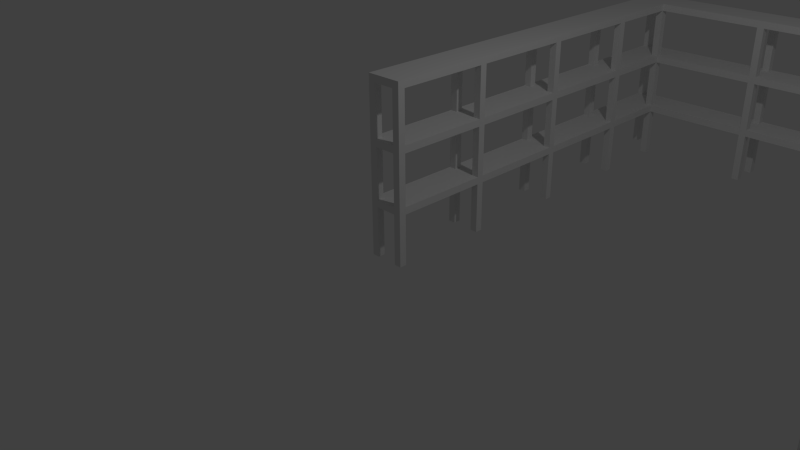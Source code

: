 # Source: Regal_Wand_Gross.blend  (saved by Blender 2.70.0; exported with 4.5.12 LTS)
import bpy
from mathutils import Matrix  # noqa: F401  (used for matrix-valued properties, if any)

bpy.ops.wm.read_factory_settings(use_empty=True)
scene = bpy.context.scene
scene.name = 'Scene'

# ---- collections
col_collection_1 = bpy.data.collections.new('Collection 1'); scene.collection.children.link(col_collection_1)

# ---- materials (node trees are filled in below, after node groups)
mat_material = bpy.data.materials.new('Material')
mat_material.alpha_threshold = 0.0
mat_material.use_transparent_shadow = False
mat_material.roughness = 0.5
mat_material.line_color = (0.0, 0.0, 0.0, 1.0)

# ---- material node trees

# ---- world
world_world = bpy.data.worlds.new('World'); scene.world = world_world
world_world.color = (0.05088, 0.05088, 0.05088)
world_world.use_sun_shadow = False
world_world.sun_shadow_jitter_overblur = 0.0
world_world.cycles.sampling_method = 'MANUAL'
world_world.cycles.sample_map_resolution = 256

# ---- cameras
cam_camera = bpy.data.cameras.new('Camera')
cam_camera.clip_end = 100.0
cam_camera.lens = 35.0
cam_camera.sensor_width = 32.0
cam_camera.sensor_height = 18.0
cam_camera.ortho_scale = 7.314
cam_camera.dof.focus_distance = 0.0
cam_camera.dof.aperture_fstop = 128.0

# ---- lights
light_lamp = bpy.data.lights.new('Lamp', 'POINT')
light_lamp.transmission_factor = 0.0
light_lamp.cutoff_distance = 30.0
light_lamp.energy = 100.0
light_lamp.shadow_buffer_clip_start = 1.001
light_lamp.shadow_soft_size = 0.1
light_lamp.shadow_maximum_resolution = 0.006
light_lamp.use_absolute_resolution = True
light_lamp.cycles.use_multiple_importance_sampling = False

# ---- meshes
me_regal_wand_gross = bpy.data.meshes.new('Regal_Wand_Gross')
me_regal_wand_gross.from_pydata([(0.1, 0.1, 0.0), (0.1, 0.0, 0.0), (-1.192e-07, 1.788e-07, 0.0), (3.576e-07, 0.1, 0.0), (0.1, 0.1, 0.7), (0.1, -5.96e-07, 0.7), (-3.576e-07, 3.576e-07, 0.7), (5.96e-08, 0.1, 0.7), (0.5, 0.1, 0.0), (0.5, 0.0, 0.0), (0.4, 1.788e-07, 0.0), (0.4, 0.1, 0.0), (0.5, 0.1, 0.7), (0.5, -5.96e-07, 0.7), (0.4, 3.576e-07, 0.7), (0.4, 0.1, 0.7), (0.5, 1.5, 0.0), (0.5, 1.4, 0.0), (0.4, 1.4, 0.0), (0.4, 1.5, 0.0), (0.5, 1.5, 0.7), (0.5, 1.4, 0.7), (0.4, 1.4, 0.7), (0.4, 1.5, 0.7), (0.1, 1.5, 0.0), (0.1, 1.4, 0.0), (-1.192e-07, 1.4, 0.0), (3.576e-07, 1.5, 0.0), (0.1, 1.5, 0.7), (0.1, 1.4, 0.7), (-3.576e-07, 1.4, 0.7), (5.96e-08, 1.5, 0.7), (0.1, 3.0, 0.0), (0.1, 2.9, 0.0), (-1.192e-07, 2.9, 0.0), (3.576e-07, 3.0, 0.0), (0.1, 3.0, 0.7), (0.1, 2.9, 0.7), (-3.576e-07, 2.9, 0.7), (0.5, 3.0, 0.0), (0.5, 2.9, 0.0), (0.4, 2.9, 0.0), (0.4, 3.0, 0.0), (0.5, 2.9, 0.7), (0.4, 2.9, 0.7), (0.1, 0.1, 0.8), (0.1, -5.96e-07, 0.8), (5.96e-08, 0.1, 0.8), (-3.576e-07, 3.576e-07, 0.8), (0.5, 0.1, 0.8), (0.5, -5.96e-07, 0.8), (0.4, 0.1, 0.8), (0.5, 1.4, 0.8), (0.4, 1.5, 0.8), (0.1, 1.4, 0.8), (5.96e-08, 1.5, 0.8), (-3.576e-07, 1.4, 0.8), (0.1, 2.9, 0.8), (0.5, 2.9, 0.8), (0.1, 0.1, 2.4), (0.1, -5.96e-07, 2.4), (5.96e-08, 0.1, 2.4), (-3.576e-07, 3.576e-07, 2.4), (0.5, 0.1, 2.4), (0.5, -5.96e-07, 2.4), (0.4, 0.1, 2.4), (0.4, 3.576e-07, 2.4), (0.5, 1.5, 2.4), (0.5, 1.4, 2.4), (0.4, 1.5, 2.4), (0.4, 1.4, 2.4), (0.1, 1.5, 2.4), (0.1, 1.4, 2.4), (5.96e-08, 1.5, 2.4), (-3.576e-07, 1.4, 2.4), (0.1, 3.0, 2.4), (0.1, 2.9, 2.4), (5.96e-08, 3.0, 2.4), (-3.576e-07, 2.9, 2.4), (0.5, 3.0, 2.4), (0.5, 2.9, 2.4), (0.4, 2.9, 2.4), (0.4, 2.9, 1.6), (0.5, 2.9, 1.6), (0.5, 3.0, 1.6), (-3.576e-07, 2.9, 1.6), (5.96e-08, 3.0, 1.6), (0.1, 2.9, 1.6), (-3.576e-07, 1.4, 1.6), (5.96e-08, 1.5, 1.6), (0.1, 1.4, 1.6), (0.1, 1.5, 1.6), (0.4, 1.4, 1.6), (0.4, 1.5, 1.6), (0.5, 1.4, 1.6), (0.4, 3.576e-07, 1.6), (0.4, 0.1, 1.6), (0.5, -5.96e-07, 1.6), (0.5, 0.1, 1.6), (-3.576e-07, 3.576e-07, 1.6), (5.96e-08, 0.1, 1.6), (0.1, -5.96e-07, 1.6), (0.1, 0.1, 1.6), (0.4, 3.0, 1.5), (0.4, 2.9, 1.5), (0.5, 2.9, 1.5), (0.5, 3.0, 1.5), (0.4, 2.9, 0.8), (0.5, 3.0, 0.8), (5.96e-08, 3.0, 1.5), (-3.576e-07, 2.9, 1.5), (0.1, 2.9, 1.5), (0.1, 3.0, 1.5), (-1.192e-07, 2.9, 0.8), (0.1, 3.0, 0.8), (5.96e-08, 1.5, 1.5), (-3.576e-07, 1.4, 1.5), (0.1, 1.4, 1.5), (0.1, 1.5, 1.5), (0.1, 1.5, 0.8), (0.4, 1.5, 1.5), (0.4, 1.4, 1.5), (0.5, 1.4, 1.5), (0.5, 1.5, 1.5), (0.4, 1.4, 0.8), (0.5, 1.5, 0.8), (0.4, 0.1, 1.5), (0.4, 3.576e-07, 1.5), (0.5, -5.96e-07, 1.5), (0.5, 0.1, 1.5), (0.4, 1.788e-07, 0.8), (5.96e-08, 0.1, 1.5), (-3.576e-07, 3.576e-07, 1.5), (0.1, -5.96e-07, 1.5), (0.1, 0.1, 1.5), (0.4, 3.0, 2.3), (0.4, 2.9, 2.3), (0.5, 2.9, 2.3), (-3.576e-07, 2.9, 2.3), (0.1, 2.9, 2.3), (0.1, 3.0, 2.3), (5.96e-08, 1.5, 2.3), (-3.576e-07, 1.4, 2.3), (0.1, 1.4, 2.3), (0.1, 1.5, 2.3), (0.4, 1.5, 2.3), (0.4, 1.4, 2.3), (0.5, 1.4, 2.3), (0.5, 1.5, 2.3), (0.5, 1.5, 1.6), (0.4, 0.1, 2.3), (0.4, 3.576e-07, 2.3), (0.5, -5.96e-07, 2.3), (0.5, 0.1, 2.3), (5.96e-08, 0.1, 2.3), (-3.576e-07, 3.576e-07, 2.3), (0.1, -5.96e-07, 2.3), (0.1, 0.1, 2.3), (0.5, 3.0, 0.7), (0.4, 3.0, 0.7), (5.96e-08, 3.0, 0.7), (0.1, 4.5, 0.0), (0.1, 4.4, 0.0), (-1.192e-07, 4.4, 0.0), (3.576e-07, 4.5, 0.0), (0.1, 4.5, 0.7), (0.1, 4.4, 0.7), (-3.576e-07, 4.4, 0.7), (5.96e-08, 4.5, 0.7), (0.5, 4.5, 0.0), (0.5, 4.4, 0.0), (0.4, 4.4, 0.0), (0.4, 4.5, 0.0), (0.5, 4.5, 0.7), (0.5, 4.4, 0.7), (0.4, 4.4, 0.7), (0.4, 4.5, 0.7), (0.4, 3.0, 0.8), (5.96e-08, 3.0, 0.8), (0.1, 4.4, 0.8), (5.96e-08, 4.5, 0.8), (0.5, 4.4, 0.8), (0.4, 4.5, 0.8), (0.4, 3.0, 2.4), (0.1, 4.5, 2.4), (0.1, 4.4, 2.4), (5.96e-08, 4.5, 2.4), (-3.576e-07, 4.4, 2.4), (0.5, 4.5, 2.4), (0.5, 4.4, 2.4), (0.4, 4.5, 2.4), (0.4, 4.4, 2.4), (0.4, 4.4, 1.6), (0.4, 4.5, 1.6), (0.5, 4.4, 1.6), (0.5, 4.5, 1.6), (-3.576e-07, 4.4, 1.6), (5.96e-08, 4.5, 1.6), (0.1, 4.4, 1.6), (0.1, 3.0, 1.6), (0.4, 3.0, 1.6), (0.4, 4.5, 1.5), (0.4, 4.4, 1.5), (0.5, 4.4, 1.5), (0.5, 4.5, 1.5), (0.4, 4.4, 0.8), (0.5, 4.5, 0.8), (5.96e-08, 4.5, 1.5), (-3.576e-07, 4.4, 1.5), (0.1, 4.4, 1.5), (0.1, 4.5, 1.5), (-1.192e-07, 4.4, 0.8), (0.1, 4.5, 0.8), (0.4, 4.5, 2.3), (0.4, 4.4, 2.3), (0.5, 4.4, 2.3), (0.5, 4.5, 2.3), (5.96e-08, 4.5, 2.3), (-3.576e-07, 4.4, 2.3), (0.1, 4.4, 2.3), (0.1, 4.5, 2.3), (0.1, 4.5, 1.6), (5.96e-08, 3.0, 2.3), (0.5, 3.0, 2.3), (2.1, 5.5, 2.3), (2.1, 5.6, 2.3), (4.0, 5.5, 2.3), (4.0, 5.6, 2.3), (4.1, 5.6, 2.3), (4.1, 5.9, 2.3), (4.0, 5.9, 2.3), (4.0, 6.0, 2.3), (4.1, 6.0, 2.3), (2.1, 5.9, 1.5), (2.1, 6.0, 1.5), (2.1, 5.6, 1.5), (4.1, 5.5, 0.8), (4.0, 5.6, 0.8), (4.1, 5.5, 1.5), (4.0, 5.5, 1.5), (4.0, 5.6, 1.5), (4.1, 5.6, 1.5), (4.1, 5.9, 0.8), (0.1, 5.9, 0.0), (-5.96e-08, 5.9, 0.0), (-5.96e-08, 6.0, 0.0), (0.1, 6.0, 0.0), (0.1, 5.9, 0.7), (-5.96e-08, 5.9, 0.7), (-5.96e-08, 6.0, 0.7), (0.1, 6.0, 0.7), (0.5, 5.5, 0.0), (0.4, 5.5, 0.0), (0.4, 5.6, 0.0), (0.5, 5.6, 0.0), (0.5, 5.5, 0.7), (0.4, 5.5, 0.7), (0.4, 5.6, 0.7), (0.5, 5.6, 0.7), (2.1, 5.5, 0.0), (2.0, 5.5, 0.0), (2.0, 5.6, 0.0), (2.1, 5.6, 0.0), (2.1, 5.5, 0.7), (2.0, 5.5, 0.7), (2.0, 5.6, 0.7), (2.1, 5.6, 0.7), (2.1, 5.9, 0.0), (2.0, 5.9, 0.0), (2.0, 6.0, 0.0), (2.1, 6.0, 0.0), (2.1, 5.9, 0.7), (2.0, 5.9, 0.7), (2.0, 6.0, 0.7), (4.1, 5.9, 1.5), (4.0, 5.9, 1.5), (4.0, 6.0, 1.5), (4.1, 6.0, 1.5), (2.1, 6.0, 1.6), (4.0, 5.5, 1.6), (4.1, 5.6, 1.6), (4.0, 5.6, 1.6), (4.1, 5.9, 1.6), (4.0, 5.9, 1.6), (0.1, 5.9, 0.8), (-5.96e-08, 5.9, 0.8), (0.1, 6.0, 0.8), (-5.96e-08, 6.0, 0.8), (0.5, 5.5, 0.8), (0.4, 5.5, 0.8), (0.5, 5.6, 0.8), (2.0, 5.5, 0.8), (2.1, 5.6, 0.8), (2.0, 5.9, 0.8), (2.0, 6.0, 0.8), (4.1, 6.0, 1.6), (4.0, 6.0, 1.6), (0.1, 5.9, 2.4), (-5.96e-08, 5.9, 2.4), (0.1, 6.0, 2.4), (-5.96e-08, 6.0, 2.4), (0.5, 5.5, 2.4), (0.4, 5.5, 2.4), (0.5, 5.6, 2.4), (0.4, 5.6, 2.4), (2.1, 5.5, 2.4), (2.0, 5.5, 2.4), (2.0, 5.6, 2.4), (2.0, 5.9, 2.4), (2.1, 6.0, 2.4), (2.0, 6.0, 2.4), (4.0, 6.0, 2.4), (4.0, 5.9, 2.4), (4.0, 5.6, 2.4), (4.1, 5.6, 2.4), (4.0, 5.5, 2.4), (4.1, 5.5, 2.4), (2.1, 5.6, 2.4), (2.1, 5.9, 2.4), (4.0, 6.0, 0.8), (2.0, 6.0, 1.6), (2.0, 5.9, 1.6), (2.1, 5.9, 1.6), (2.0, 5.6, 1.6), (2.1, 5.6, 1.6), (2.0, 5.5, 1.6), (0.4, 5.6, 1.6), (0.5, 5.6, 1.6), (0.4, 5.5, 1.6), (0.5, 5.5, 1.6), (-5.96e-08, 6.0, 1.6), (0.1, 6.0, 1.6), (-5.96e-08, 5.9, 1.6), (0.1, 5.9, 1.6), (4.1, 6.0, 0.8), (4.0, 5.9, 0.8), (4.1, 5.6, 0.8), (4.0, 5.5, 0.8), (2.1, 5.5, 0.8), (2.1, 6.0, 0.8), (2.1, 5.9, 0.8), (4.0, 6.0, 0.7), (4.0, 5.9, 0.7), (2.0, 6.0, 1.5), (2.0, 5.9, 1.5), (2.0, 5.6, 1.5), (2.0, 5.5, 1.5), (2.1, 5.5, 1.5), (2.0, 5.6, 0.8), (0.5, 5.6, 1.5), (0.4, 5.6, 1.5), (0.4, 5.5, 1.5), (0.5, 5.5, 1.5), (0.4, 5.6, 0.8), (0.1, 6.0, 1.5), (-5.96e-08, 6.0, 1.5), (-5.96e-08, 5.9, 1.5), (0.1, 5.9, 1.5), (4.1, 6.0, 0.0), (4.0, 6.0, 0.0), (4.0, 5.9, 0.0), (4.1, 5.9, 0.0), (4.0, 5.6, 0.7), (2.1, 6.0, 2.3), (2.0, 6.0, 2.3), (2.0, 5.9, 2.3), (2.1, 5.9, 2.3), (2.0, 5.6, 2.3), (2.0, 5.5, 2.3), (2.1, 5.5, 1.6), (0.5, 5.6, 2.3), (0.4, 5.6, 2.3), (0.4, 5.5, 2.3), (0.5, 5.5, 2.3), (0.1, 6.0, 2.3), (-5.96e-08, 6.0, 2.3), (-5.96e-08, 5.9, 2.3), (0.1, 5.9, 2.3), (4.0, 5.5, 0.7), (4.1, 5.6, 0.0), (4.0, 5.6, 0.0), (4.0, 5.5, 0.0), (4.1, 5.5, 0.0), (2.1, 6.0, 0.7), (5.9, 1.5, 0.7), (5.9, 1.4, 0.7), (6.0, 1.4, 0.7), (6.0, 1.5, 0.7), (5.9, 1.5, 0.0), (5.9, 1.4, 0.0), (6.0, 1.4, 0.0), (6.0, 1.5, 0.0), (5.9, 0.1, 0.7), (5.9, 3.576e-07, 0.7), (6.0, -5.96e-07, 0.7), (6.0, 0.1, 0.7), (5.9, 0.1, 0.0), (5.9, 1.788e-07, 0.0), (6.0, 0.0, 0.0), (6.0, 0.1, 0.0), (5.5, 0.1, 0.7), (5.5, 3.576e-07, 0.7), (5.6, -5.96e-07, 0.7), (5.6, 0.1, 0.7), (5.5, 0.1, 0.0), (5.5, 1.788e-07, 0.0), (5.6, 0.0, 0.0), (5.6, 0.1, 0.0), (5.6, 1.5, 0.0), (5.6, 1.4, 0.0), (5.5, 1.4, 0.0), (5.5, 1.5, 0.0), (5.6, 1.5, 0.7), (5.6, 1.4, 0.7), (5.5, 1.4, 0.7), (5.5, 1.5, 0.7), (5.6, 3.0, 0.0), (5.6, 2.9, 0.0), (5.5, 2.9, 0.0), (5.5, 3.0, 0.0), (5.6, 3.0, 0.7), (5.6, 2.9, 0.7), (5.5, 2.9, 0.7), (6.0, 3.0, 0.0), (6.0, 2.9, 0.0), (5.9, 2.9, 0.0), (5.9, 3.0, 0.0), (6.0, 2.9, 0.7), (5.9, 2.9, 0.7), (5.6, 0.1, 0.8), (5.6, -5.96e-07, 0.8), (5.5, 0.1, 0.8), (5.5, 3.576e-07, 0.8), (6.0, 0.1, 0.8), (6.0, -5.96e-07, 0.8), (5.9, 0.1, 0.8), (6.0, 1.4, 0.8), (5.9, 1.5, 0.8), (5.6, 1.4, 0.8), (5.5, 1.5, 0.8), (5.5, 1.4, 0.8), (5.6, 2.9, 0.8), (6.0, 2.9, 0.8), (5.6, 0.1, 2.4), (5.6, -5.96e-07, 2.4), (5.5, 0.1, 2.4), (5.5, 3.576e-07, 2.4), (6.0, 0.1, 2.4), (6.0, -5.96e-07, 2.4), (5.9, 0.1, 2.4), (5.9, 3.576e-07, 2.4), (6.0, 1.5, 2.4), (6.0, 1.4, 2.4), (5.9, 1.5, 2.4), (5.9, 1.4, 2.4), (5.6, 1.5, 2.4), (5.6, 1.4, 2.4), (5.5, 1.5, 2.4), (5.5, 1.4, 2.4), (5.6, 3.0, 2.4), (5.6, 2.9, 2.4), (5.5, 3.0, 2.4), (5.5, 2.9, 2.4), (6.0, 3.0, 2.4), (6.0, 2.9, 2.4), (5.9, 2.9, 2.4), (5.9, 2.9, 1.6), (6.0, 2.9, 1.6), (6.0, 3.0, 1.6), (5.5, 2.9, 1.6), (5.5, 3.0, 1.6), (5.6, 2.9, 1.6), (5.5, 1.4, 1.6), (5.5, 1.5, 1.6), (5.6, 1.4, 1.6), (5.6, 1.5, 1.6), (5.9, 1.4, 1.6), (5.9, 1.5, 1.6), (6.0, 1.4, 1.6), (5.9, 3.576e-07, 1.6), (5.9, 0.1, 1.6), (6.0, -5.96e-07, 1.6), (6.0, 0.1, 1.6), (5.5, 3.576e-07, 1.6), (5.5, 0.1, 1.6), (5.6, -5.96e-07, 1.6), (5.6, 0.1, 1.6), (5.9, 3.0, 1.5), (5.9, 2.9, 1.5), (6.0, 2.9, 1.5), (6.0, 3.0, 1.5), (5.9, 2.9, 0.8), (6.0, 3.0, 0.8), (5.5, 3.0, 1.5), (5.5, 2.9, 1.5), (5.6, 2.9, 1.5), (5.6, 3.0, 1.5), (5.5, 2.9, 0.8), (5.6, 3.0, 0.8), (5.5, 1.5, 1.5), (5.5, 1.4, 1.5), (5.6, 1.4, 1.5), (5.6, 1.5, 1.5), (5.6, 1.5, 0.8), (5.9, 1.5, 1.5), (5.9, 1.4, 1.5), (6.0, 1.4, 1.5), (6.0, 1.5, 1.5), (5.9, 1.4, 0.8), (6.0, 1.5, 0.8), (5.9, 0.1, 1.5), (5.9, 3.576e-07, 1.5), (6.0, -5.96e-07, 1.5), (6.0, 0.1, 1.5), (5.9, 1.788e-07, 0.8), (5.5, 0.1, 1.5), (5.5, 3.576e-07, 1.5), (5.6, -5.96e-07, 1.5), (5.6, 0.1, 1.5), (5.9, 3.0, 2.3), (5.9, 2.9, 2.3), (6.0, 2.9, 2.3), (5.5, 2.9, 2.3), (5.6, 2.9, 2.3), (5.6, 3.0, 2.3), (5.5, 1.5, 2.3), (5.5, 1.4, 2.3), (5.6, 1.4, 2.3), (5.6, 1.5, 2.3), (5.9, 1.5, 2.3), (5.9, 1.4, 2.3), (6.0, 1.4, 2.3), (6.0, 1.5, 2.3), (6.0, 1.5, 1.6), (5.9, 0.1, 2.3), (5.9, 3.576e-07, 2.3), (6.0, -5.96e-07, 2.3), (6.0, 0.1, 2.3), (5.5, 0.1, 2.3), (5.5, 3.576e-07, 2.3), (5.6, -5.96e-07, 2.3), (5.6, 0.1, 2.3), (6.0, 3.0, 0.7), (5.9, 3.0, 0.7), (5.5, 3.0, 0.7), (5.6, 4.5, 0.0), (5.6, 4.4, 0.0), (5.5, 4.4, 0.0), (5.5, 4.5, 0.0), (5.6, 4.5, 0.7), (5.6, 4.4, 0.7), (5.5, 4.4, 0.7), (5.5, 4.5, 0.7), (6.0, 4.5, 0.0), (6.0, 4.4, 0.0), (5.9, 4.4, 0.0), (5.9, 4.5, 0.0), (6.0, 4.5, 0.7), (6.0, 4.4, 0.7), (5.9, 4.4, 0.7), (5.9, 4.5, 0.7), (5.9, 3.0, 0.8), (5.5, 3.0, 0.8), (5.6, 4.4, 0.8), (5.5, 4.5, 0.8), (6.0, 4.4, 0.8), (5.9, 4.5, 0.8), (5.9, 3.0, 2.4), (5.6, 4.5, 2.4), (5.6, 4.4, 2.4), (5.5, 4.5, 2.4), (5.5, 4.4, 2.4), (6.0, 4.5, 2.4), (6.0, 4.4, 2.4), (5.9, 4.5, 2.4), (5.9, 4.4, 2.4), (5.9, 4.4, 1.6), (5.9, 4.5, 1.6), (6.0, 4.4, 1.6), (6.0, 4.5, 1.6), (5.5, 4.4, 1.6), (5.5, 4.5, 1.6), (5.6, 4.4, 1.6), (5.6, 3.0, 1.6), (5.9, 3.0, 1.6), (5.9, 4.5, 1.5), (5.9, 4.4, 1.5), (6.0, 4.4, 1.5), (6.0, 4.5, 1.5), (5.9, 4.4, 0.8), (6.0, 4.5, 0.8), (5.5, 4.5, 1.5), (5.5, 4.4, 1.5), (5.6, 4.4, 1.5), (5.6, 4.5, 1.5), (5.5, 4.4, 0.8), (5.6, 4.5, 0.8), (5.9, 4.5, 2.3), (5.9, 4.4, 2.3), (6.0, 4.4, 2.3), (6.0, 4.5, 2.3), (5.5, 4.5, 2.3), (5.5, 4.4, 2.3), (5.6, 4.4, 2.3), (5.6, 4.5, 2.3), (5.6, 4.5, 1.6), (5.5, 3.0, 2.3), (6.0, 3.0, 2.3), (4.1, 5.5, 0.7), (4.1, 5.6, 0.7), (4.1, 5.9, 0.7), (4.1, 6.0, 0.7), (6.0, 5.9, 0.0), (5.9, 5.9, 0.0), (5.9, 6.0, 0.0), (6.0, 6.0, 0.0), (6.0, 5.9, 0.7), (5.9, 5.9, 0.7), (5.9, 6.0, 0.7), (5.6, 5.5, 0.0), (5.5, 5.5, 0.0), (5.5, 5.6, 0.0), (5.6, 5.6, 0.0), (5.5, 5.5, 0.7), (5.5, 5.6, 0.7), (5.9, 5.9, 0.8), (5.5, 5.5, 0.8), (4.1, 5.9, 2.4), (4.1, 6.0, 2.4), (6.0, 5.9, 2.4), (5.9, 5.9, 2.4), (6.0, 6.0, 2.4), (5.9, 6.0, 2.4), (5.6, 5.5, 2.4), (5.5, 5.5, 2.4), (5.5, 5.6, 2.4), (5.5, 5.6, 1.6), (5.5, 5.5, 1.6), (5.6, 5.5, 1.6), (5.9, 6.0, 1.6), (6.0, 6.0, 1.6), (5.9, 5.9, 1.6), (5.6, 5.6, 1.5), (5.5, 5.6, 1.5), (5.5, 5.5, 1.5), (5.6, 5.5, 1.5), (5.5, 5.6, 0.8), (5.6, 5.5, 0.8), (6.0, 6.0, 1.5), (5.9, 6.0, 1.5), (5.9, 5.9, 1.5), (6.0, 5.9, 1.5), (5.9, 6.0, 0.8), (6.0, 5.9, 0.8), (5.6, 5.6, 2.3), (5.5, 5.6, 2.3), (5.5, 5.5, 2.3), (5.9, 6.0, 2.3), (5.9, 5.9, 2.3), (6.0, 5.9, 2.3), (4.1, 5.5, 2.3), (4.1, 5.5, 1.6), (5.6, 5.5, 0.7), (5.6, 5.6, 0.7), (6.0, 6.0, 0.7), (5.6, 5.6, 0.8), (6.0, 6.0, 0.8), (5.6, 5.6, 2.4), (6.0, 5.9, 1.6), (5.6, 5.6, 1.6), (6.0, 6.0, 2.3), (5.6, 5.5, 2.3)], [], [(0, 1, 2, 3), (4, 15, 14, 5), (0, 4, 5, 1), (1, 5, 6, 2), (2, 6, 7, 3), (4, 0, 3, 7), (8, 9, 10, 11), (47, 45, 54, 56), (8, 12, 13, 9), (9, 13, 14, 10), (10, 14, 15, 11), (12, 8, 11, 15), (16, 17, 18, 19), (7, 47, 56, 30), (16, 20, 21, 17), (17, 21, 22, 18), (18, 22, 23, 19), (20, 16, 19, 23), (24, 25, 26, 27), (7, 6, 48, 47), (24, 28, 29, 25), (25, 29, 30, 26), (26, 30, 31, 27), (28, 24, 27, 31), (32, 33, 34, 35), (32, 36, 37, 33), (33, 37, 38, 34), (39, 40, 41, 42), (7, 30, 29, 4), (40, 43, 44, 41), (75, 77, 78, 76), (154, 142, 143, 157), (13, 12, 49, 50), (31, 38, 37, 28), (52, 49, 12, 21), (15, 22, 21, 12), (31, 30, 56, 55), (6, 5, 46, 48), (158, 39, 42, 159), (152, 153, 63, 64), (73, 71, 76, 78), (66, 60, 156, 151), (65, 63, 68, 70), (78, 138, 141, 73), (151, 152, 64, 66), (141, 138, 139, 144), (68, 63, 153, 147), (150, 146, 147, 153), (41, 44, 159, 42), (147, 148, 67, 68), (141, 142, 74, 73), (155, 156, 60, 62), (145, 136, 137, 148), (137, 80, 67, 148), (69, 67, 80, 81), (139, 136, 145, 144), (146, 143, 144, 145), (143, 146, 150, 157), (59, 60, 66, 65), (72, 59, 65, 70), (70, 69, 71, 72), (76, 71, 69, 81), (87, 91, 93, 82), (92, 93, 91, 90), (90, 102, 96, 92), (102, 101, 95, 96), (117, 121, 126, 134), (121, 117, 118, 120), (111, 104, 120, 118), (120, 104, 105, 123), (132, 133, 101, 99), (115, 116, 88, 89), (39, 158, 43, 40), (105, 106, 84, 83), (126, 121, 122, 129), (94, 98, 129, 122), (115, 110, 111, 118), (127, 128, 97, 95), (109, 110, 85, 86), (85, 110, 115, 89), (96, 98, 94, 92), (95, 101, 133, 127), (89, 91, 87, 85), (128, 129, 98, 97), (131, 116, 117, 134), (55, 119, 57, 113), (112, 103, 104, 111), (36, 32, 35, 160), (131, 132, 99, 100), (131, 100, 88, 116), (100, 102, 90, 88), (87, 139, 138, 85), (134, 126, 127, 133), (23, 44, 43, 20), (37, 44, 23, 28), (22, 29, 28, 23), (29, 22, 15, 4), (140, 135, 136, 139), (154, 155, 62, 61), (70, 68, 67, 69), (154, 61, 74, 142), (74, 72, 71, 73), (61, 59, 72, 74), (66, 64, 63, 65), (157, 150, 151, 156), (62, 60, 59, 61), (130, 46, 5, 14), (51, 49, 52, 124), (113, 38, 31, 55), (14, 13, 50, 130), (34, 38, 160, 35), (21, 20, 125, 52), (83, 137, 136, 82), (93, 149, 83, 82), (105, 83, 149, 123), (122, 123, 149, 94), (36, 159, 44, 37), (58, 105, 104, 107), (108, 106, 105, 58), (57, 111, 110, 113), (114, 112, 111, 57), (118, 119, 55, 115), (56, 116, 115, 55), (54, 117, 116, 56), (119, 118, 117, 54), (123, 125, 53, 120), (124, 121, 120, 53), (52, 122, 121, 124), (125, 123, 122, 52), (129, 49, 51, 126), (130, 127, 126, 51), (50, 128, 127, 130), (49, 129, 128, 50), (134, 45, 47, 131), (48, 132, 131, 47), (46, 133, 132, 48), (45, 134, 133, 46), (43, 58, 125, 20), (53, 125, 58, 107), (45, 46, 130, 51), (54, 45, 51, 124), (124, 53, 119, 54), (57, 119, 53, 107), (144, 91, 89, 141), (88, 142, 141, 89), (90, 143, 142, 88), (91, 144, 143, 90), (148, 149, 93, 145), (92, 146, 145, 93), (94, 147, 146, 92), (149, 148, 147, 94), (153, 98, 96, 150), (95, 151, 150, 96), (97, 152, 151, 95), (98, 153, 152, 97), (157, 102, 100, 154), (99, 155, 154, 100), (101, 156, 155, 99), (102, 157, 156, 101), (161, 162, 163, 164), (165, 176, 175, 166), (161, 165, 166, 162), (162, 166, 167, 163), (163, 167, 168, 164), (165, 161, 164, 168), (169, 170, 171, 172), (169, 173, 174, 170), (170, 174, 175, 171), (171, 175, 176, 172), (173, 169, 172, 176), (184, 186, 187, 185), (210, 357, 351, 201), (217, 218, 187, 186), (215, 216, 188, 189), (184, 185, 191, 190), (207, 356, 357, 210), (350, 351, 357), (198, 199, 200, 192), (217, 376, 377, 220), (203, 204, 195, 194), (207, 208, 196, 197), (210, 201, 202, 209), (298, 376, 217, 186), (220, 221, 197, 217), (196, 218, 217, 197), (198, 219, 218, 196), (221, 220, 219, 198), (159, 175, 174, 158), (220, 213, 214, 219), (188, 190, 191, 189), (211, 167, 160, 178), (168, 167, 211, 180), (174, 173, 206, 181), (212, 179, 205, 182), (298, 186, 184, 297), (372, 371, 326, 328), (195, 216, 215, 194), (194, 215, 214, 192), (192, 214, 213, 193), (216, 195, 193, 213), (351, 350, 353, 289), (221, 198, 192, 193), (257, 253, 252, 256), (204, 206, 182, 201), (205, 202, 201, 182), (181, 203, 202, 205), (206, 204, 203, 181), (210, 212, 180, 207), (211, 208, 207, 180), (179, 209, 208, 211), (212, 210, 209, 179), (222, 138, 78, 77), (137, 223, 79, 80), (75, 76, 81, 183), (140, 199, 86, 222), (85, 138, 222, 86), (199, 140, 139, 87), (79, 183, 81, 80), (160, 38, 113, 178), (43, 158, 108, 58), (114, 57, 107, 177), (84, 223, 137, 83), (82, 136, 135, 200), (223, 84, 200, 135), (199, 87, 82, 200), (106, 108, 177, 103), (107, 104, 103, 177), (112, 114, 178, 109), (113, 110, 109, 178), (160, 167, 166, 36), (77, 75, 185, 187), (187, 218, 222, 77), (222, 218, 219, 140), (135, 214, 215, 223), (215, 189, 79, 223), (183, 79, 189, 191), (219, 214, 135, 140), (185, 75, 183, 191), (209, 202, 103, 112), (103, 202, 203, 106), (109, 208, 209, 112), (196, 208, 109, 86), (86, 199, 198, 196), (178, 114, 179, 211), (166, 175, 159, 36), (200, 84, 194, 192), (203, 194, 84, 106), (174, 181, 108, 158), (177, 108, 181, 205), (179, 114, 177, 205), (625, 242, 336, 646), (336, 236, 626, 646), (623, 626, 236, 608), (644, 637, 661, 238), (280, 661, 637, 636), (652, 618, 611, 334), (334, 242, 625, 652), (295, 282, 641, 639), (639, 649, 277, 295), (277, 649, 650, 274), (241, 643, 644, 238), (650, 643, 241, 274), (641, 282, 280, 636), (630, 627, 314, 635), (658, 655, 228, 229), (314, 316, 634, 635), (656, 634, 316, 660), (228, 655, 656, 660), (232, 657, 658, 229), (632, 657, 232, 628), (382, 608, 378, 381), (380, 362, 609, 379), (608, 382, 379, 609), (361, 610, 342, 360), (359, 341, 611, 358), (610, 361, 358, 611), (383, 341, 342, 271), (363, 231, 230, 366), (337, 338, 263, 378), (266, 362, 378, 263), (611, 341, 319, 334), (317, 305, 315, 313), (315, 305, 224, 226), (226, 660, 316, 315), (232, 231, 311, 628), (230, 227, 225, 366), (313, 314, 627, 312), (283, 322, 324, 281), (235, 240, 239, 347), (279, 369, 347, 239), (324, 369, 279, 281), (278, 322, 283, 296), (362, 342, 610, 609), (342, 362, 266, 271), (369, 224, 368, 325), (323, 367, 225, 324), (224, 369, 324, 225), (320, 364, 363, 278), (366, 322, 278, 363), (348, 292, 340, 293), (363, 309, 311, 231), (311, 312, 627, 628), (338, 347, 346, 291), (348, 345, 235, 292), (347, 338, 292, 235), (243, 244, 245, 246), (184, 190, 302, 297), (243, 247, 248, 244), (244, 248, 249, 245), (245, 249, 250, 246), (247, 243, 246, 250), (251, 252, 253, 254), (286, 284, 293, 294), (251, 255, 256, 252), (349, 350, 357), (253, 257, 258, 254), (255, 251, 254, 258), (259, 260, 261, 262), (250, 286, 294, 273), (259, 263, 264, 260), (260, 264, 265, 261), (261, 265, 266, 262), (263, 259, 262, 266), (267, 268, 269, 270), (250, 249, 287, 286), (267, 271, 272, 268), (268, 272, 273, 269), (340, 233, 344, 293), (294, 343, 234, 339), (233, 340, 339, 234), (309, 318, 312, 311), (250, 273, 272, 247), (292, 338, 337, 237), (378, 608, 236, 337), (374, 364, 365, 377), (201, 351, 352, 204), (239, 238, 661, 279), (291, 288, 255, 264), (258, 265, 264, 255), (249, 248, 285, 287), (264, 263, 338, 291), (188, 216, 373, 301), (310, 308, 318, 309), (326, 333, 328), (303, 301, 306, 307), (307, 306, 305, 317), (176, 256, 255, 173), (335, 340, 292, 237), (306, 301, 373, 368), (370, 367, 368, 373), (660, 661, 280, 228), (363, 364, 310, 309), (375, 376, 298, 300), (661, 660, 226, 279), (234, 343, 320, 278), (345, 344, 233, 235), (307, 317, 318, 308), (365, 367, 370, 377), (213, 372, 373, 216), (308, 297, 303, 307), (367, 365, 366, 225), (368, 224, 305, 306), (323, 324, 322, 321), (321, 333, 327, 323), (297, 302, 304), (344, 345, 349, 357), (383, 273, 294, 339), (271, 267, 270, 383), (355, 356, 332, 330), (269, 273, 383, 270), (349, 345, 346, 352), (325, 329, 352, 346), (279, 226, 227, 281), (221, 193, 328, 333), (281, 227, 228, 280), (327, 329, 325, 323), (197, 221, 333, 332), (282, 229, 230, 283), (327, 333, 326), (354, 343, 344, 357), (283, 230, 231, 296), (296, 231, 232, 295), (229, 282, 295, 232), (354, 355, 330, 331), (354, 331, 320, 343), (331, 333, 321, 320), (237, 336, 242, 335), (190, 188, 301, 302), (236, 238, 239, 337), (265, 272, 271, 266), (272, 265, 258, 247), (337, 239, 240, 237), (374, 375, 300, 299), (374, 299, 310, 364), (299, 297, 308, 310), (304, 302, 301, 303), (370, 371, 377), (300, 298, 297, 299), (193, 195, 329, 328), (290, 288, 291, 348), (237, 240, 241, 336), (303, 297, 304), (238, 236, 336, 241), (242, 274, 275, 335), (335, 275, 276, 319), (319, 276, 277, 334), (346, 347, 369, 325), (274, 242, 334, 277), (293, 344, 343, 294), (291, 346, 345, 348), (352, 288, 290, 349), (353, 350, 349, 290), (220, 377, 372, 213), (288, 352, 351, 289), (357, 284, 286, 354), (287, 355, 354, 286), (285, 356, 355, 287), (284, 357, 356, 285), (371, 372, 377), (293, 284, 290, 348), (313, 315, 316, 314), (321, 365, 364, 320), (322, 366, 365, 321), (325, 368, 367, 323), (373, 329, 327, 370), (326, 371, 370, 327), (207, 197, 332, 356), (329, 373, 372, 328), (377, 333, 331, 374), (330, 375, 374, 331), (332, 376, 375, 330), (333, 377, 376, 332), (234, 278, 296, 276), (234, 276, 275, 233), (277, 276, 296, 295), (240, 275, 274, 241), (275, 240, 235, 233), (281, 280, 282, 283), (312, 318, 317, 313), (227, 230, 229, 228), (225, 227, 226, 224), (195, 204, 352, 329), (206, 173, 255, 288), (182, 206, 288, 289), (290, 284, 353), (353, 284, 289), (180, 212, 284, 285), (212, 182, 289, 284), (258, 257, 247), (257, 256, 247), (165, 247, 256, 176), (168, 248, 247, 165), (168, 180, 285, 248), (360, 342, 341, 359), (361, 360, 359, 358), (381, 378, 362, 380), (383, 339, 319, 341), (382, 381, 380, 379), (339, 340, 335, 319), (534, 530, 531, 537), (452, 447, 537, 531), (525, 522, 523, 528), (535, 536, 448, 450), (462, 522, 525, 457), (449, 447, 452, 454), (450, 444, 540, 535), (457, 455, 460, 462), (536, 537, 447, 448), (542, 423, 426, 543), (401, 402, 430, 432), (415, 414, 440, 439), (392, 385, 386, 395), (436, 433, 395, 386), (415, 422, 421, 412), (394, 395, 433, 434), (538, 526, 527, 541), (459, 461, 462, 460), (424, 427, 428, 425), (400, 414, 413, 403), (423, 424, 425, 426), (417, 421, 422, 418), (416, 420, 421, 417), (416, 417, 418, 419), (412, 408, 411, 415), (410, 414, 415, 411), (409, 413, 414, 410), (408, 412, 413, 409), (400, 401, 432, 431), (408, 409, 410, 411), (387, 391, 388, 384), (389, 385, 384, 388), (390, 386, 385, 389), (391, 387, 386, 390), (400, 431, 440, 414), (391, 390, 389, 388), (395, 399, 396, 392), (397, 393, 392, 396), (398, 394, 393, 397), (399, 395, 394, 398), (431, 429, 438, 440), (399, 398, 397, 396), (403, 407, 404, 400), (405, 401, 400, 404), (406, 402, 401, 405), (407, 403, 402, 406), (403, 392, 393, 402), (407, 406, 405, 404), (425, 428, 543, 426), (531, 532, 451, 452), (525, 526, 458, 457), (539, 540, 444, 446), (529, 520, 521, 532), (521, 464, 451, 532), (453, 451, 464, 465), (523, 520, 529, 528), (530, 527, 528, 529), (527, 530, 534, 541), (443, 444, 450, 449), (456, 443, 449, 454), (454, 453, 455, 456), (460, 455, 453, 465), (471, 475, 477, 466), (476, 477, 475, 474), (474, 486, 480, 476), (486, 485, 479, 480), (501, 505, 510, 518), (505, 501, 502, 504), (495, 488, 504, 502), (504, 488, 489, 507), (516, 517, 485, 483), (499, 500, 472, 473), (423, 542, 427, 424), (489, 490, 468, 467), (510, 505, 506, 513), (478, 482, 513, 506), (499, 494, 495, 502), (511, 512, 481, 479), (493, 494, 469, 470), (469, 494, 499, 473), (480, 482, 478, 476), (479, 485, 517, 511), (473, 475, 471, 469), (512, 513, 482, 481), (515, 500, 501, 518), (439, 503, 441, 497), (496, 487, 488, 495), (420, 416, 419, 544), (515, 516, 483, 484), (515, 484, 472, 500), (484, 486, 474, 472), (471, 523, 522, 469), (518, 510, 511, 517), (384, 428, 427, 387), (421, 428, 384, 412), (385, 413, 412, 384), (413, 385, 392, 403), (524, 519, 520, 523), (538, 539, 446, 445), (454, 452, 451, 453), (538, 445, 458, 526), (458, 456, 455, 457), (445, 443, 456, 458), (450, 448, 447, 449), (541, 534, 535, 540), (446, 444, 443, 445), (514, 430, 402, 393), (435, 433, 436, 508), (497, 422, 415, 439), (393, 394, 434, 514), (418, 422, 544, 419), (386, 387, 509, 436), (467, 521, 520, 466), (477, 533, 467, 466), (489, 467, 533, 507), (506, 507, 533, 478), (420, 543, 428, 421), (442, 489, 488, 491), (492, 490, 489, 442), (441, 495, 494, 497), (498, 496, 495, 441), (502, 503, 439, 499), (440, 500, 499, 439), (438, 501, 500, 440), (503, 502, 501, 438), (507, 509, 437, 504), (508, 505, 504, 437), (436, 506, 505, 508), (509, 507, 506, 436), (513, 433, 435, 510), (514, 511, 510, 435), (434, 512, 511, 514), (433, 513, 512, 434), (518, 429, 431, 515), (432, 516, 515, 431), (430, 517, 516, 432), (429, 518, 517, 430), (427, 442, 509, 387), (437, 509, 442, 491), (429, 430, 514, 435), (438, 429, 435, 508), (508, 437, 503, 438), (441, 503, 437, 491), (528, 475, 473, 525), (472, 526, 525, 473), (474, 527, 526, 472), (475, 528, 527, 474), (532, 533, 477, 529), (476, 530, 529, 477), (478, 531, 530, 476), (533, 532, 531, 478), (537, 482, 480, 534), (479, 535, 534, 480), (481, 536, 535, 479), (482, 537, 536, 481), (541, 486, 484, 538), (483, 539, 538, 484), (485, 540, 539, 483), (486, 541, 540, 485), (545, 546, 547, 548), (549, 560, 559, 550), (545, 549, 550, 546), (546, 550, 551, 547), (547, 551, 552, 548), (549, 545, 548, 552), (553, 554, 555, 556), (553, 557, 558, 554), (554, 558, 559, 555), (555, 559, 560, 556), (557, 553, 556, 560), (568, 570, 571, 569), (665, 647, 625), (601, 602, 571, 570), (599, 600, 572, 573), (568, 569, 575, 574), (566, 590, 653, 625), (616, 653, 590, 557), (582, 583, 584, 576), (617, 560, 549, 662), (587, 588, 579, 578), (591, 592, 580, 581), (594, 585, 586, 593), (663, 617, 662), (604, 605, 581, 601), (580, 602, 601, 581), (582, 603, 602, 580), (605, 604, 603, 582), (543, 559, 558, 542), (604, 597, 598, 603), (572, 574, 575, 573), (595, 551, 544, 562), (552, 551, 595, 564), (558, 557, 590, 565), (596, 563, 589, 566), (560, 617, 616, 557), (647, 626, 564, 596), (579, 600, 599, 578), (578, 599, 598, 576), (576, 598, 597, 577), (600, 579, 577, 597), (564, 626, 623, 552), (605, 582, 576, 577), (552, 623, 662, 549), (588, 590, 566, 585), (589, 586, 585, 566), (565, 587, 586, 589), (590, 588, 587, 565), (594, 596, 564, 591), (595, 592, 591, 564), (563, 593, 592, 595), (596, 594, 593, 563), (606, 522, 462, 461), (521, 607, 463, 464), (459, 460, 465, 567), (524, 583, 470, 606), (469, 522, 606, 470), (583, 524, 523, 471), (463, 567, 465, 464), (544, 422, 497, 562), (427, 542, 492, 442), (498, 441, 491, 561), (468, 607, 521, 467), (466, 520, 519, 584), (607, 468, 584, 519), (583, 471, 466, 584), (490, 492, 561, 487), (491, 488, 487, 561), (496, 498, 562, 493), (497, 494, 493, 562), (544, 551, 550, 420), (461, 459, 569, 571), (571, 602, 606, 461), (606, 602, 603, 524), (519, 598, 599, 607), (599, 573, 463, 607), (567, 463, 573, 575), (603, 598, 519, 524), (569, 459, 567, 575), (593, 586, 487, 496), (487, 586, 587, 490), (493, 592, 593, 496), (580, 592, 493, 470), (470, 583, 582, 580), (562, 498, 563, 595), (550, 559, 543, 420), (584, 468, 578, 576), (587, 578, 468, 490), (558, 565, 492, 542), (561, 492, 565, 589), (563, 498, 561, 589), (612, 613, 614, 615), (612, 616, 617, 613), (613, 617, 618, 614), (619, 620, 621, 622), (620, 623, 624, 621), (629, 631, 632, 630), (611, 618, 617, 610), (662, 619, 622, 663), (628, 627, 630, 632), (621, 624, 663, 622), (619, 662, 623, 620), (579, 588, 651, 668), (648, 649, 639, 640), (665, 625, 646), (616, 612, 615, 664), (641, 658, 657, 639), (609, 624, 623, 608), (617, 624, 609, 610), (663, 624, 617), (614, 618, 664, 615), (637, 656, 655, 636), (643, 650, 642), (626, 644, 643, 646), (647, 645, 644, 626), (625, 650, 649, 652), (653, 651, 650, 625), (670, 657, 632, 631), (585, 650, 651, 588), (636, 669, 641), (585, 594, 645, 650), (659, 668, 640, 670), (639, 657, 670, 640), (668, 659, 658, 641), (633, 667, 635, 634), (664, 618, 652, 666), (591, 644, 645, 594), (655, 658, 654), (642, 650, 645), (638, 671, 656, 637), (636, 655, 654, 669), (671, 638, 669, 654), (667, 633, 630), (635, 667, 630), (645, 647, 665, 642), (646, 643, 642, 665), (651, 653, 666, 648), (652, 649, 648, 666), (631, 629, 659, 670), (671, 654, 658), (638, 641, 669), (640, 668, 651, 648), (647, 596, 566, 625), (653, 616, 664, 666), (577, 579, 668, 641), (605, 577, 641, 638), (581, 605, 638, 637), (581, 637, 644, 591), (601, 656, 671, 604), (570, 634, 656, 601), (570, 568, 633, 634), (604, 671, 658, 597), (574, 630, 633, 568), (597, 658, 659, 600), (572, 600, 659, 629), (574, 572, 629, 630)])
_uv = me_regal_wand_gross.uv_layers.new(name='UVMap')
_uv.uv.foreach_set('vector', [0.1719, 0.7969, 0.1771, 0.7969, 0.1771, 0.8021, 0.1719, 0.8021, 0.3073, 0.6198, 0.3073, 0.6042, 0.3125, 0.6042, 0.3125, 0.6198, 0.1042, 0.8021, 0.1042, 0.8385, 0.09896, 0.8385, 0.09896, 0.8021, 0.2917, 0.75, 0.2917, 0.7865, 0.2865, 0.7865, 0.2865, 0.75, 0.75, 0.3125, 0.7865, 0.3125, 0.7865, 0.3177, 0.75, 0.3177, 0.005209, 0.7969, 0.04167, 0.7969, 0.04167, 0.8021, 0.005209, 0.8021, 0.8594, 0.01042, 0.8646, 0.01042, 0.8646, 0.01563, 0.8594, 0.01563, 0.3125, 0.6302, 0.3177, 0.6302, 0.3177, 0.6979, 0.3125, 0.6979, 0.005208, 0.625, 0.005208, 0.6615, 0.0, 0.6615, 2.705e-08, 0.625, 0.3125, 0.75, 0.3125, 0.7865, 0.3073, 0.7865, 0.3073, 0.75, 0.07813, 0.8073, 0.04167, 0.8073, 0.04167, 0.8021, 0.07813, 0.8021, 0.1927, 0.8073, 0.1562, 0.8073, 0.1562, 0.8021, 0.1927, 0.8021, 0.1667, 0.7917, 0.1719, 0.7917, 0.1719, 0.7969, 0.1667, 0.7969, 0.7865, 0.3177, 0.7917, 0.3177, 0.7917, 0.3854, 0.7865, 0.3854, 0.07812, 0.625, 0.07812, 0.6615, 0.07292, 0.6615, 0.07292, 0.625, 0.09375, 0.8021, 0.09375, 0.8385, 0.08854, 0.8385, 0.08854, 0.8021, 0.2812, 0.7813, 0.2448, 0.7813, 0.2448, 0.776, 0.2812, 0.776, 0.2604, 0.8177, 0.2604, 0.7813, 0.2656, 0.7813, 0.2656, 0.8177, 0.1823, 0.7917, 0.1875, 0.7917, 0.1875, 0.7969, 0.1823, 0.7969, 0.7865, 0.3177, 0.7865, 0.3125, 0.7917, 0.3125, 0.7917, 0.3177, 0.1562, 0.8021, 0.1562, 0.8385, 0.151, 0.8385, 0.151, 0.8021, 0.1562, 0.8125, 0.1927, 0.8125, 0.1927, 0.8177, 0.1562, 0.8177, 0.75, 0.3854, 0.7865, 0.3854, 0.7865, 0.3906, 0.75, 0.3906, 0.1979, 0.7552, 0.1979, 0.7917, 0.1927, 0.7917, 0.1927, 0.7552, 0.1615, 0.7917, 0.1667, 0.7917, 0.1667, 0.7969, 0.1615, 0.7969, 0.2292, 0.8073, 0.2292, 0.8438, 0.224, 0.8438, 0.224, 0.8073, 0.1094, 0.8021, 0.1094, 0.8385, 0.1042, 0.8385, 0.1042, 0.8021, 0.1771, 0.7917, 0.1771, 0.7969, 0.1719, 0.7969, 0.1719, 0.7917, 0.3073, 0.625, 0.2396, 0.625, 0.2396, 0.6198, 0.3073, 0.6198, 0.2031, 0.8438, 0.2031, 0.8073, 0.2083, 0.8073, 0.2083, 0.8438, 0.3177, 0.1562, 0.3125, 0.1562, 0.3125, 0.151, 0.3177, 0.151, 0.3073, 0.3125, 0.2396, 0.3125, 0.2396, 0.3073, 0.3073, 0.3073, 0.0, 0.6615, 0.005208, 0.6615, 0.005208, 0.6667, 5.705e-10, 0.6667, 0.2344, 0.625, 0.1615, 0.625, 0.1615, 0.6198, 0.2344, 0.6198, 0.07292, 0.6667, 0.005208, 0.6667, 0.005208, 0.6615, 0.07292, 0.6615, 0.3073, 0.6042, 0.2396, 0.6042, 0.2396, 0.599, 0.3073, 0.599, 0.7865, 0.3906, 0.7865, 0.3854, 0.7917, 0.3854, 0.7917, 0.3906, 0.2865, 0.7865, 0.2917, 0.7865, 0.2917, 0.7917, 0.2865, 0.7917, 0.75, 0.01042, 0.7865, 0.01042, 0.7865, 0.01563, 0.75, 0.01563, 9.128e-09, 0.7448, 0.005208, 0.7448, 0.005208, 0.75, 9.698e-09, 0.75, 0.3125, 0.07813, 0.3177, 0.07812, 0.3177, 0.151, 0.3125, 0.151, 0.3073, 0.875, 0.2917, 0.875, 0.2917, 0.8698, 0.3073, 0.8698, 0.3333, 0.005208, 0.3385, 0.005208, 0.3385, 0.07292, 0.3333, 0.07292, 0.875, 0.4635, 0.8698, 0.4635, 0.8698, 0.3906, 0.875, 0.3906, 0.3073, 0.8698, 0.3125, 0.8698, 0.3125, 0.875, 0.3073, 0.875, 0.2344, 0.3125, 0.1615, 0.3125, 0.1615, 0.3073, 0.2344, 0.3073, 0.07292, 0.75, 0.005208, 0.75, 0.005208, 0.7448, 0.07292, 0.7448, 0.3073, 0.2917, 0.2396, 0.2917, 0.2396, 0.2865, 0.3073, 0.2865, 0.7865, 0.005208, 0.75, 0.005208, 0.75, 2.484e-08, 0.7865, 0.0, 0.07292, 0.7448, 0.07812, 0.7448, 0.07812, 0.75, 0.07292, 0.75, 0.8698, 0.3906, 0.8698, 0.3854, 0.875, 0.3854, 0.875, 0.3906, 0.2865, 0.8698, 0.2917, 0.8698, 0.2917, 0.875, 0.2865, 0.875, 0.2344, 0.2917, 0.1615, 0.2917, 0.1615, 0.2865, 0.2344, 0.2865, 0.151, 0.7448, 0.151, 0.75, 0.07812, 0.75, 0.07812, 0.7448, 0.3333, 0.07813, 0.3385, 0.07812, 0.3385, 0.151, 0.3333, 0.151, 0.1615, 0.3073, 0.1615, 0.2917, 0.2344, 0.2917, 0.2344, 0.3073, 0.2396, 0.2917, 0.2396, 0.3073, 0.2344, 0.3073, 0.2344, 0.2917, 0.2396, 0.3073, 0.2396, 0.2917, 0.3073, 0.2917, 0.3073, 0.3073, 0.3177, 0.005208, 0.3177, 0.0, 0.3333, 4.967e-08, 0.3333, 0.005208, 0.3177, 0.07292, 0.3177, 0.005208, 0.3333, 0.005208, 0.3333, 0.07292, 0.3333, 0.07292, 0.3333, 0.07813, 0.3177, 0.07812, 0.3177, 0.07292, 0.3177, 0.151, 0.3177, 0.07812, 0.3333, 0.07813, 0.3333, 0.151, 0.6302, 0.776, 0.6302, 0.7031, 0.6458, 0.7031, 0.6458, 0.776, 0.6458, 0.6979, 0.6458, 0.7031, 0.6302, 0.7031, 0.6302, 0.6979, 0.6302, 0.6979, 0.6302, 0.6302, 0.6458, 0.6302, 0.6458, 0.6979, 0.6302, 0.6302, 0.6302, 0.625, 0.6458, 0.625, 0.6458, 0.6302, 0.5521, 0.6198, 0.5521, 0.6042, 0.6198, 0.6042, 0.6198, 0.6198, 0.5521, 0.6042, 0.5521, 0.6198, 0.5469, 0.6198, 0.5469, 0.6042, 0.474, 0.6198, 0.474, 0.6042, 0.5469, 0.6042, 0.5469, 0.6198, 0.5469, 0.6042, 0.474, 0.6042, 0.474, 0.599, 0.5469, 0.599, 0.2865, 0.8281, 0.2917, 0.8281, 0.2917, 0.8333, 0.2865, 0.8333, 0.8281, 0.3906, 0.8281, 0.3854, 0.8333, 0.3854, 0.8333, 0.3906, 0.1562, 0.625, 0.1562, 0.6615, 0.151, 0.6615, 0.151, 0.625, 0.151, 0.7031, 0.1562, 0.7031, 0.1562, 0.7083, 0.151, 0.7083, 0.6198, 0.6042, 0.5521, 0.6042, 0.5521, 0.599, 0.6198, 0.599, 0.07292, 0.7083, 0.005208, 0.7083, 0.005208, 0.7031, 0.07292, 0.7031, 0.5469, 0.625, 0.474, 0.625, 0.474, 0.6198, 0.5469, 0.6198, 0.3073, 0.8281, 0.3125, 0.8281, 0.3125, 0.8333, 0.3073, 0.8333, 0.8281, 0.4687, 0.8281, 0.4635, 0.8333, 0.4635, 0.8333, 0.4687, 0.8333, 0.4635, 0.8281, 0.4635, 0.8281, 0.3906, 0.8333, 0.3906, 0.6458, 0.6302, 0.651, 0.6302, 0.651, 0.6979, 0.6458, 0.6979, 0.3073, 0.8333, 0.2917, 0.8333, 0.2917, 0.8281, 0.3073, 0.8281, 0.625, 0.7031, 0.6302, 0.7031, 0.6302, 0.776, 0.625, 0.776, 4.564e-09, 0.7031, 0.005208, 0.7031, 0.005208, 0.7083, 5.134e-09, 0.7083, 0.6198, 0.625, 0.5521, 0.625, 0.5521, 0.6198, 0.6198, 0.6198, 0.3125, 0.7031, 0.3177, 0.7031, 0.3177, 0.776, 0.3125, 0.776, 0.4688, 0.6198, 0.4688, 0.6042, 0.474, 0.6042, 0.474, 0.6198, 0.2396, 0.7917, 0.2396, 0.8281, 0.2344, 0.8281, 0.2344, 0.7917, 0.8281, 0.3177, 0.8281, 0.3125, 0.8333, 0.3125, 0.8333, 0.3177, 0.8281, 0.3177, 0.8333, 0.3177, 0.8333, 0.3854, 0.8281, 0.3854, 0.625, 0.6302, 0.6302, 0.6302, 0.6302, 0.6979, 0.625, 0.6979, 0.8906, 0.02604, 0.8906, 0.0625, 0.8854, 0.0625, 0.8854, 0.02604, 0.6198, 0.6198, 0.6198, 0.6042, 0.625, 0.6042, 0.625, 0.6198, 0.2344, 0.6042, 0.1615, 0.6042, 0.1615, 0.599, 0.2344, 0.599, 0.1615, 0.6198, 0.1615, 0.6042, 0.2344, 0.6042, 0.2344, 0.6198, 0.2396, 0.6042, 0.2396, 0.6198, 0.2344, 0.6198, 0.2344, 0.6042, 0.2396, 0.6198, 0.2396, 0.6042, 0.3073, 0.6042, 0.3073, 0.6198, 0.1563, 0.3073, 0.1563, 0.2917, 0.1615, 0.2917, 0.1615, 0.3073, 0.8698, 0.3177, 0.8698, 0.3125, 0.875, 0.3125, 0.875, 0.3177, 0.3333, 0.07292, 0.3385, 0.07292, 0.3385, 0.07812, 0.3333, 0.07813, 0.8698, 0.3177, 0.875, 0.3177, 0.875, 0.3854, 0.8698, 0.3854, 0.3125, 0.07292, 0.3177, 0.07292, 0.3177, 0.07812, 0.3125, 0.07813, 0.3125, 0.005208, 0.3177, 0.005208, 0.3177, 0.07292, 0.3125, 0.07292, 0.3333, 4.967e-08, 0.3385, 0.0, 0.3385, 0.005208, 0.3333, 0.005208, 0.3073, 0.3073, 0.3073, 0.2917, 0.3125, 0.2917, 0.3125, 0.3073, 0.3125, 4.967e-08, 0.3177, 0.0, 0.3177, 0.005208, 0.3125, 0.005208, 0.3073, 0.7917, 0.2917, 0.7917, 0.2917, 0.7865, 0.3073, 0.7865, 0.3333, 0.6302, 0.3385, 0.6302, 0.3385, 0.6979, 0.3333, 0.6979, 0.7917, 0.4635, 0.7865, 0.4635, 0.7865, 0.3906, 0.7917, 0.3906, 0.3073, 0.7865, 0.3125, 0.7865, 0.3125, 0.7917, 0.3073, 0.7917, 0.75, 0.4635, 0.7865, 0.4635, 0.7865, 0.4687, 0.75, 0.4687, 0.07292, 0.6615, 0.07812, 0.6615, 0.07812, 0.6667, 0.07292, 0.6667, 0.8854, 0.276, 0.8854, 0.3125, 0.8802, 0.3125, 0.8802, 0.276, 0.6458, 0.7031, 0.651, 0.7031, 0.651, 0.776, 0.6458, 0.776, 0.151, 0.7031, 0.151, 0.7083, 0.07812, 0.7083, 0.07812, 0.7031, 0.07292, 0.7031, 0.07812, 0.7031, 0.07812, 0.7083, 0.07292, 0.7083, 0.1563, 0.6198, 0.1563, 0.6042, 0.1615, 0.6042, 0.1615, 0.6198, 0.8906, 0.1719, 0.8906, 0.2083, 0.8854, 0.2083, 0.8854, 0.1719, 0.1562, 0.6667, 0.1562, 0.7031, 0.151, 0.7031, 0.151, 0.6667, 0.8854, 0.02604, 0.8854, 0.0625, 0.8802, 0.0625, 0.8802, 0.02604, 0.005209, 0.7917, 0.04167, 0.7917, 0.04167, 0.7969, 0.005209, 0.7969, 0.2812, 0.8229, 0.2812, 0.7865, 0.2865, 0.7865, 0.2865, 0.8229, 0.7917, 0.3854, 0.8281, 0.3854, 0.8281, 0.3906, 0.7917, 0.3906, 0.8854, 0.3281, 0.8854, 0.3646, 0.8802, 0.3646, 0.8802, 0.3281, 0.01042, 0.7865, 0.01042, 0.75, 0.01563, 0.75, 0.01563, 0.7865, 0.1823, 0.7552, 0.1823, 0.7917, 0.1771, 0.7917, 0.1771, 0.7552, 0.8802, 0.09896, 0.8802, 0.1354, 0.875, 0.1354, 0.875, 0.09896, 0.8802, 0.1354, 0.8802, 0.09896, 0.8854, 0.09896, 0.8854, 0.1354, 0.07812, 0.6667, 0.07812, 0.7031, 0.07292, 0.7031, 0.07292, 0.6667, 0.1667, 0.75, 0.2031, 0.75, 0.2031, 0.7552, 0.1667, 0.7552, 0.2448, 0.8542, 0.2812, 0.8542, 0.2812, 0.8594, 0.2448, 0.8594, 0.3125, 0.7917, 0.3125, 0.8281, 0.3073, 0.8281, 0.3073, 0.7917, 0.005208, 0.6667, 0.005208, 0.7031, 4.564e-09, 0.7031, 5.705e-10, 0.6667, 0.09375, 0.75, 0.1302, 0.75, 0.1302, 0.7552, 0.09375, 0.7552, 0.7917, 0.3125, 0.8281, 0.3125, 0.8281, 0.3177, 0.7917, 0.3177, 0.2917, 0.7917, 0.2917, 0.8281, 0.2865, 0.8281, 0.2865, 0.7917, 0.01563, 0.8021, 0.01563, 0.8385, 0.01042, 0.8385, 0.01042, 0.8021, 0.151, 0.6615, 0.151, 0.6667, 0.07812, 0.6667, 0.07812, 0.6615, 0.3333, 0.7031, 0.3385, 0.7031, 0.3385, 0.776, 0.3333, 0.776, 0.3177, 0.6302, 0.3177, 0.625, 0.3333, 0.625, 0.3333, 0.6302, 0.3177, 0.6979, 0.3177, 0.6302, 0.3333, 0.6302, 0.3333, 0.6979, 0.3333, 0.6979, 0.3333, 0.7031, 0.3177, 0.7031, 0.3177, 0.6979, 0.3177, 0.776, 0.3177, 0.7031, 0.3333, 0.7031, 0.3333, 0.776, 0.02604, 0.75, 0.0625, 0.75, 0.0625, 0.7552, 0.02604, 0.7552, 0.8333, 0.3854, 0.8698, 0.3854, 0.8698, 0.3906, 0.8333, 0.3906, 0.8906, 0.3281, 0.8906, 0.3646, 0.8854, 0.3646, 0.8854, 0.3281, 0.03646, 0.8021, 0.03646, 0.8385, 0.03125, 0.8385, 0.03125, 0.8021, 0.1406, 0.7656, 0.1406, 0.8021, 0.1354, 0.8021, 0.1354, 0.7656, 0.8854, 0.2396, 0.8854, 0.276, 0.8802, 0.276, 0.8802, 0.2396, 0.8906, 0.276, 0.8906, 0.3125, 0.8854, 0.3125, 0.8854, 0.276, 0.07812, 0.7083, 0.07812, 0.7448, 0.07292, 0.7448, 0.07292, 0.7083, 0.125, 0.8021, 0.125, 0.7656, 0.1302, 0.7656, 0.1302, 0.8021, 0.1562, 0.8542, 0.1927, 0.8542, 0.1927, 0.8594, 0.1562, 0.8594, 0.3125, 0.8333, 0.3125, 0.8698, 0.3073, 0.8698, 0.3073, 0.8333, 0.005208, 0.7083, 0.005208, 0.7448, 9.128e-09, 0.7448, 5.134e-09, 0.7083, 0.2448, 0.7552, 0.2812, 0.7552, 0.2812, 0.7604, 0.2448, 0.7604, 0.8333, 0.3125, 0.8698, 0.3125, 0.8698, 0.3177, 0.8333, 0.3177, 0.2917, 0.8333, 0.2917, 0.8698, 0.2865, 0.8698, 0.2865, 0.8333, 0.224, 0.8073, 0.224, 0.8438, 0.2187, 0.8438, 0.2187, 0.8073, 0.1823, 0.7969, 0.1875, 0.7969, 0.1875, 0.8021, 0.1823, 0.8021, 0.07813, 0.6198, 0.07813, 0.6042, 0.08333, 0.6042, 0.08333, 0.6198, 0.8802, 0.02604, 0.8802, 0.0625, 0.875, 0.0625, 0.875, 0.02604, 0.08854, 0.8021, 0.08854, 0.8385, 0.08333, 0.8385, 0.08333, 0.8021, 0.75, 0.5417, 0.7865, 0.5417, 0.7865, 0.5469, 0.75, 0.5469, 0.75, 0.02083, 0.7865, 0.02083, 0.7865, 0.02604, 0.75, 0.02604, 0.1823, 0.7969, 0.1823, 0.8021, 0.1771, 0.8021, 0.1771, 0.7969, 0.2344, 0.625, 0.2344, 0.6615, 0.2292, 0.6615, 0.2292, 0.625, 0.1979, 0.8073, 0.1979, 0.8438, 0.1927, 0.8438, 0.1927, 0.8073, 0.7865, 0.01042, 0.75, 0.01042, 0.75, 0.005208, 0.7865, 0.005208, 0.2448, 0.7708, 0.2812, 0.7708, 0.2812, 0.776, 0.2448, 0.776, 0.3177, 0.2344, 0.3125, 0.2344, 0.3125, 0.2292, 0.3177, 0.2292, 0.3906, 0.6198, 0.3177, 0.6198, 0.3385, 0.6042, 0.3906, 0.6042, 0.8698, 0.5469, 0.8698, 0.5417, 0.875, 0.5417, 0.875, 0.5469, 0.2292, 0.7448, 0.2344, 0.7448, 0.2344, 0.75, 0.2292, 0.75, 0.3177, 0.2344, 0.3177, 0.2292, 0.3333, 0.2292, 0.3333, 0.2344, 0.3906, 0.625, 0.3177, 0.625, 0.3177, 0.6198, 0.3906, 0.6198, 0.3333, 0.6042, 0.3385, 0.6042, 0.3177, 0.6198, 0.6302, 0.8542, 0.6302, 0.7812, 0.6458, 0.7812, 0.6458, 0.8542, 0.07813, 0.3125, 0.005208, 0.3125, 0.005208, 0.3073, 0.07813, 0.3073, 0.2292, 0.7031, 0.2344, 0.7031, 0.2344, 0.7083, 0.2292, 0.7083, 0.8281, 0.5469, 0.8281, 0.5417, 0.8333, 0.5417, 0.8333, 0.5469, 0.3906, 0.6198, 0.3906, 0.6042, 0.3958, 0.6042, 0.3958, 0.6198, 0.875, 0.6198, 0.8698, 0.6198, 0.8698, 0.5469, 0.875, 0.5469, 0.1198, 0.7552, 0.1198, 0.7917, 0.1146, 0.7917, 0.1146, 0.7552, 0.8333, 0.5417, 0.8698, 0.5417, 0.8698, 0.5469, 0.8333, 0.5469, 0.8906, 0.0625, 0.8906, 0.09896, 0.8854, 0.09896, 0.8854, 0.0625, 0.03646, 0.7552, 0.03646, 0.7917, 0.03125, 0.7917, 0.03125, 0.7552, 0.1563, 0.6042, 0.08333, 0.6042, 0.08333, 0.599, 0.1563, 0.599, 0.07813, 0.3073, 0.07813, 0.2917, 0.08333, 0.2917, 0.08333, 0.3073, 0.3385, 0.2344, 0.3333, 0.2344, 0.3333, 0.2292, 0.3385, 0.2292, 0.7917, 0.5417, 0.7865, 0.5417, 0.7865, 0.4687, 0.7917, 0.4687, 0.7865, 0.5469, 0.7865, 0.5417, 0.7917, 0.5417, 0.7917, 0.5469, 0.2292, 0.6615, 0.2344, 0.6615, 0.2344, 0.6667, 0.2292, 0.6667, 0.3177, 0.8594, 0.3177, 0.8542, 0.3333, 0.8542, 0.3333, 0.8594, 0.3125, 0.3073, 0.3125, 0.2344, 0.3177, 0.2344, 0.3177, 0.3073, 0.8229, 0.01562, 0.8229, 0.01042, 0.8594, 0.01042, 0.8594, 0.01563, 0.2344, 0.7083, 0.2344, 0.7448, 0.2292, 0.7448, 0.2292, 0.7083, 0.8906, 0.1354, 0.8906, 0.1719, 0.8854, 0.1719, 0.8854, 0.1354, 0.02083, 0.8021, 0.02083, 0.8385, 0.01563, 0.8385, 0.01563, 0.8021, 0.1302, 0.75, 0.1667, 0.75, 0.1667, 0.7552, 0.1302, 0.7552, 0.875, 0.2396, 0.8802, 0.2396, 0.8802, 0.276, 0.875, 0.276, 0.6302, 0.8594, 0.6302, 0.8542, 0.6458, 0.8542, 0.6458, 0.8594, 0.1979, 0.8438, 0.1979, 0.8802, 0.1927, 0.8802, 0.1927, 0.8438, 0.276, 0.8177, 0.276, 0.7813, 0.2812, 0.7813, 0.2812, 0.8177, 0.04167, 0.8542, 0.07813, 0.8542, 0.07813, 0.8594, 0.04167, 0.8594, 0.02604, 0.8385, 0.02604, 0.875, 0.02083, 0.875, 0.02083, 0.8385, 0.2344, 0.6667, 0.2344, 0.7031, 0.2292, 0.7031, 0.2292, 0.6667, 0.224, 0.8021, 0.1875, 0.8021, 0.1875, 0.7969, 0.224, 0.7969, 0.7917, 0.5417, 0.8281, 0.5417, 0.8281, 0.5469, 0.7917, 0.5469, 0.8854, 0.2031, 0.8854, 0.2396, 0.8802, 0.2396, 0.8802, 0.2031, 0.0, 0.8229, 2.484e-08, 0.7865, 0.005208, 0.7865, 0.005208, 0.8229, 0.8698, 0.4687, 0.8698, 0.4635, 0.875, 0.4635, 0.875, 0.4687, 0.151, 0.7448, 0.1562, 0.7448, 0.1562, 0.75, 0.151, 0.75, 0.3177, 0.1562, 0.3177, 0.151, 0.3333, 0.151, 0.3333, 0.1562, 0.09896, 0.7917, 0.09896, 0.7552, 0.1042, 0.7552, 0.1042, 0.7917, 0.8333, 0.4635, 0.8698, 0.4635, 0.8698, 0.4687, 0.8333, 0.4687, 0.2135, 0.8438, 0.2135, 0.8073, 0.2187, 0.8073, 0.2187, 0.8438, 0.3385, 0.1562, 0.3333, 0.1562, 0.3333, 0.151, 0.3385, 0.151, 0.7865, 0.4687, 0.7865, 0.4635, 0.7917, 0.4635, 0.7917, 0.4687, 0.151, 0.6615, 0.1562, 0.6615, 0.1562, 0.6667, 0.151, 0.6667, 0.3177, 0.7812, 0.3177, 0.776, 0.3333, 0.776, 0.3333, 0.7812, 0.1562, 0.7083, 0.1562, 0.7448, 0.151, 0.7448, 0.151, 0.7083, 0.2135, 0.8438, 0.2135, 0.8802, 0.2083, 0.8802, 0.2083, 0.8438, 0.01563, 0.7865, 0.01563, 0.75, 0.02083, 0.75, 0.02083, 0.7865, 0.6302, 0.7812, 0.6302, 0.776, 0.6458, 0.776, 0.6458, 0.7812, 0.1406, 0.8021, 0.1406, 0.7656, 0.1458, 0.7656, 0.1458, 0.8021, 0.8802, 0.2031, 0.8802, 0.2396, 0.875, 0.2396, 0.875, 0.2031, 0.04167, 0.7969, 0.07813, 0.7969, 0.07813, 0.8021, 0.04167, 0.8021, 0.7917, 0.4635, 0.8281, 0.4635, 0.8281, 0.4687, 0.7917, 0.4687, 0.1563, 0.625, 0.08333, 0.625, 0.08333, 0.6198, 0.1563, 0.6198, 0.3125, 0.1562, 0.3177, 0.1562, 0.3177, 0.2292, 0.3125, 0.2292, 0.875, 0.5417, 0.8698, 0.5417, 0.8698, 0.4687, 0.875, 0.4687, 0.1563, 0.3125, 0.08333, 0.3125, 0.08333, 0.3073, 0.1563, 0.3073, 0.1563, 0.2917, 0.08333, 0.2917, 0.08333, 0.2865, 0.1563, 0.2865, 0.2292, 0.7448, 0.2292, 0.75, 0.1562, 0.75, 0.1562, 0.7448, 0.3333, 0.1562, 0.3385, 0.1562, 0.3385, 0.2292, 0.3333, 0.2292, 0.08333, 0.3073, 0.08333, 0.2917, 0.1563, 0.2917, 0.1563, 0.3073, 0.3177, 0.2292, 0.3177, 0.1562, 0.3333, 0.1562, 0.3333, 0.2292, 0.3958, 0.6198, 0.3958, 0.6042, 0.4688, 0.6042, 0.4688, 0.6198, 0.4688, 0.6042, 0.3958, 0.6042, 0.3958, 0.599, 0.4688, 0.599, 0.4688, 0.625, 0.3958, 0.625, 0.3958, 0.6198, 0.4688, 0.6198, 0.8333, 0.5417, 0.8281, 0.5417, 0.8281, 0.4687, 0.8333, 0.4687, 0.625, 0.7812, 0.6302, 0.7812, 0.6302, 0.8542, 0.625, 0.8542, 0.3125, 0.7812, 0.3177, 0.7812, 0.3177, 0.8542, 0.3125, 0.8542, 0.08333, 0.6198, 0.08333, 0.6042, 0.1563, 0.6042, 0.1563, 0.6198, 0.6458, 0.7812, 0.651, 0.7812, 0.651, 0.8542, 0.6458, 0.8542, 0.2292, 0.7031, 0.2292, 0.7083, 0.1562, 0.7083, 0.1562, 0.7031, 0.2292, 0.6615, 0.2292, 0.6667, 0.1562, 0.6667, 0.1562, 0.6615, 0.3333, 0.7812, 0.3385, 0.7812, 0.3385, 0.8542, 0.3333, 0.8542, 0.3177, 0.8542, 0.3177, 0.7812, 0.3333, 0.7812, 0.3333, 0.8542, 0.6198, 0.9323, 0.526, 0.9323, 0.526, 0.9167, 0.599, 0.9167, 0.526, 0.9167, 0.526, 0.9115, 0.599, 0.9115, 0.599, 0.9167, 0.9115, 0.3646, 0.9167, 0.3646, 0.9167, 0.4375, 0.9115, 0.4375, 0.9531, 0.3646, 0.9583, 0.3646, 0.9583, 0.4375, 0.9531, 0.4375, 0.8385, 0.9167, 0.8385, 0.9115, 0.9115, 0.9115, 0.9115, 0.9167, 0.7083, 0.3177, 0.7135, 0.3177, 0.7135, 0.4115, 0.7083, 0.4115, 0.526, 0.9375, 0.526, 0.9323, 0.6198, 0.9323, 0.6198, 0.9375, 0.8385, 0.9375, 0.8385, 0.9323, 0.9323, 0.9323, 0.9323, 0.9375, 0.6667, 0.3177, 0.6719, 0.3177, 0.6719, 0.4115, 0.6667, 0.4115, 0.3125, 0.4115, 0.3125, 0.3177, 0.3177, 0.3177, 0.3177, 0.4115, 0.3333, 0.4115, 0.3333, 0.3385, 0.3385, 0.3385, 0.3385, 0.4115, 0.3177, 0.3177, 0.3333, 0.3385, 0.3333, 0.4115, 0.3177, 0.4115, 0.9323, 0.9323, 0.8385, 0.9323, 0.8385, 0.9167, 0.9115, 0.9167, 0.6198, 0.3073, 0.526, 0.3073, 0.526, 0.2917, 0.599, 0.2917, 0.005208, 0.005208, 0.02083, 0.02604, 0.02083, 0.09896, 0.005208, 0.09896, 0.526, 0.2917, 0.526, 0.2865, 0.599, 0.2865, 0.599, 0.2917, 0.9948, 0.3646, 1.0, 0.3646, 1.0, 0.4375, 0.9948, 0.4375, 0.02083, 0.09896, 0.02083, 0.02604, 0.02604, 0.02604, 0.02604, 0.09896, 4.967e-08, 0.09896, 0.0, 0.005208, 0.005208, 0.005208, 0.005208, 0.09896, 0.625, 0.3177, 0.6302, 0.3177, 0.6302, 0.4115, 0.625, 0.4115, 0.875, 0.4375, 0.9115, 0.4375, 0.9115, 0.4427, 0.875, 0.4427, 0.1979, 0.8802, 0.1979, 0.8438, 0.2031, 0.8438, 0.2031, 0.8802, 0.2448, 0.7552, 0.2448, 0.7917, 0.2396, 0.7917, 0.2396, 0.7552, 0.2396, 0.8646, 0.2396, 0.8281, 0.2448, 0.8281, 0.2448, 0.8646, 0.75, 0.4167, 0.7135, 0.4167, 0.7135, 0.4115, 0.75, 0.4115, 0.8854, 0.1354, 0.8854, 0.09896, 0.8906, 0.09896, 0.8906, 0.1354, 7.451e-08, 0.5156, 4.967e-08, 0.4167, 0.005208, 0.4167, 0.005208, 0.5156, 7.451e-08, 0.2031, 4.967e-08, 0.1042, 0.005208, 0.1042, 0.005208, 0.2031, 0.9167, 0.4427, 0.9167, 0.5417, 0.9115, 0.5417, 0.9115, 0.4427, 0.02083, 0.5156, 0.02083, 0.4167, 0.02604, 0.4167, 0.02604, 0.5156, 0.7135, 0.4115, 0.7135, 0.4167, 0.7083, 0.4167, 0.7083, 0.4115, 0.4219, 0.2917, 0.4219, 0.2865, 0.5208, 0.2865, 0.5208, 0.2917, 1.0, 0.4427, 1.0, 0.5417, 0.9948, 0.5417, 0.9948, 0.4427, 0.9948, 0.4427, 0.9948, 0.4375, 1.0, 0.4375, 1.0, 0.4427, 0.6302, 0.4115, 0.6302, 0.4167, 0.625, 0.4167, 0.625, 0.4115, 0.005208, 0.1042, 0.02083, 0.1042, 0.02083, 0.2031, 0.005208, 0.2031, 0.5208, 0.2917, 0.526, 0.2917, 0.526, 0.3073, 0.5208, 0.3073, 0.8333, 0.9323, 0.7344, 0.9323, 0.7344, 0.9167, 0.8333, 0.9167, 0.3333, 0.5156, 0.3333, 0.4167, 0.3385, 0.4167, 0.3385, 0.5156, 0.9583, 0.4427, 0.9583, 0.5417, 0.9531, 0.5417, 0.9531, 0.4427, 0.7344, 0.9167, 0.7344, 0.9115, 0.8333, 0.9115, 0.8333, 0.9167, 0.7344, 0.9375, 0.7344, 0.9323, 0.8333, 0.9323, 0.8333, 0.9375, 0.02083, 0.4167, 0.005208, 0.4167, 0.005208, 0.4115, 0.02083, 0.4115, 0.005208, 0.4167, 0.02083, 0.4167, 0.02083, 0.5156, 0.005208, 0.5156, 0.9583, 0.5417, 0.9948, 0.5417, 0.9948, 0.5469, 0.9583, 0.5469, 0.2552, 0.8542, 0.2552, 0.8177, 0.2604, 0.8177, 0.2604, 0.8542, 0.7865, 0.01042, 0.8229, 0.01042, 0.8229, 0.01563, 0.7865, 0.01563, 0.6667, 0.5208, 0.6302, 0.5208, 0.6302, 0.5156, 0.6667, 0.5156, 0.08854, 0.875, 0.08854, 0.8385, 0.09375, 0.8385, 0.09375, 0.875, 0.4167, 0.9167, 0.4219, 0.9167, 0.4219, 0.9323, 0.4167, 0.9323, 0.6302, 0.5156, 0.625, 0.5156, 0.625, 0.4167, 0.6302, 0.4167, 0.5208, 0.3125, 0.5208, 0.3073, 0.526, 0.3073, 0.526, 0.3125, 0.9167, 0.5417, 0.9531, 0.5417, 0.9531, 0.5469, 0.9167, 0.5469, 0.8802, 0.276, 0.8802, 0.3125, 0.875, 0.3125, 0.875, 0.276, 0.1771, 0.7552, 0.1771, 0.7917, 0.1719, 0.7917, 0.1719, 0.7552, 0.09375, 0.7917, 0.08854, 0.7917, 0.08854, 0.7865, 0.09375, 0.7865, 0.3177, 0.2344, 0.3333, 0.2344, 0.3333, 0.2865, 0.3177, 0.3073, 0.05729, 0.8125, 0.05729, 0.849, 0.05208, 0.849, 0.05208, 0.8125, 0.75, 0.6198, 0.7865, 0.6198, 0.7865, 0.625, 0.75, 0.625, 0.75, 0.625, 0.7135, 0.625, 0.7135, 0.6198, 0.75, 0.6198, 2.484e-08, 0.8958, 2.484e-08, 0.8594, 0.005208, 0.8594, 0.005208, 0.8958, 0.02083, 0.7917, 0.01563, 0.7917, 0.01563, 0.7865, 0.02083, 0.7865, 0.3177, 0.9375, 0.3177, 0.9323, 0.4167, 0.9323, 0.4167, 0.9375, 0.05208, 0.8125, 0.05208, 0.849, 0.04688, 0.849, 0.04688, 0.8125, 0.3333, 0.599, 0.3333, 0.6042, 0.3177, 0.6198, 0.0625, 0.8125, 0.0625, 0.849, 0.05729, 0.849, 0.05729, 0.8125, 0.2812, 0.8958, 0.2812, 0.8594, 0.2865, 0.8594, 0.2865, 0.8958, 0.07292, 0.7917, 0.06771, 0.7917, 0.06771, 0.7865, 0.07292, 0.7865, 0.7135, 0.6198, 0.7083, 0.6198, 0.7083, 0.5208, 0.7135, 0.5208, 0.875, 0.5417, 0.9115, 0.5417, 0.9115, 0.5469, 0.875, 0.5469, 0.07813, 0.8646, 0.04167, 0.8646, 0.04167, 0.8594, 0.07813, 0.8594, 0.07813, 0.875, 0.07813, 0.8385, 0.08333, 0.8385, 0.08333, 0.875, 0.2187, 0.7917, 0.2187, 0.7552, 0.224, 0.7552, 0.224, 0.7917, 0.1719, 0.8021, 0.1667, 0.8021, 0.1667, 0.7969, 0.1719, 0.7969, 0.7135, 0.6198, 0.7135, 0.625, 0.7083, 0.625, 0.7083, 0.6198, 0.1146, 0.8021, 0.1146, 0.8385, 0.1094, 0.8385, 0.1094, 0.8021, 0.8594, 0.02604, 0.8229, 0.02604, 0.8229, 0.02083, 0.8594, 0.02083, 0.09375, 0.875, 0.09375, 0.8385, 0.09896, 0.8385, 0.09896, 0.875, 0.7083, 0.5208, 0.6719, 0.5208, 0.6719, 0.5156, 0.7083, 0.5156, 0.1979, 0.7917, 0.1979, 0.7552, 0.2031, 0.7552, 0.2031, 0.7917, 0.4219, 0.3125, 0.4219, 0.3073, 0.5208, 0.3073, 0.5208, 0.3125, 7.451e-08, 0.6198, 7.451e-08, 0.5208, 0.005208, 0.5208, 0.005208, 0.6198, 0.4219, 0.9167, 0.4219, 0.9115, 0.5208, 0.9115, 0.5208, 0.9167, 0.9115, 0.4427, 0.9115, 0.4375, 0.9167, 0.4375, 0.9167, 0.4427, 7.451e-08, 0.3073, 7.451e-08, 0.2083, 0.005208, 0.2083, 0.005208, 0.3073, 0.3906, 0.6042, 0.3385, 0.6042, 0.3385, 0.599, 0.3906, 0.599, 0.9531, 0.4427, 0.9531, 0.4375, 0.9583, 0.4375, 0.9583, 0.4427, 0.9167, 0.5469, 0.9167, 0.625, 0.9115, 0.625, 0.9115, 0.5469, 0.02083, 0.599, 0.02083, 0.5208, 0.02604, 0.5208, 0.02604, 0.599, 0.7865, 0.625, 0.7865, 0.6198, 0.7917, 0.6198, 0.7917, 0.625, 0.9115, 0.5469, 0.9115, 0.5417, 0.9167, 0.5417, 0.9167, 0.5469, 0.2344, 0.75, 0.2344, 0.7448, 0.2865, 0.7448, 0.2865, 0.75, 0.4167, 0.3125, 0.4167, 0.3073, 0.4219, 0.3073, 0.4219, 0.3125, 0.6458, 0.9167, 0.6302, 0.9323, 0.6458, 0.9115, 0.3385, 0.2917, 0.3385, 0.2865, 0.4167, 0.2865, 0.4167, 0.2917, 0.4167, 0.2917, 0.4167, 0.2865, 0.4219, 0.2865, 0.4219, 0.2917, 0.07813, 0.6042, 0.02604, 0.6042, 0.02604, 0.599, 0.07813, 0.599, 0.5208, 0.9323, 0.4219, 0.9323, 0.4219, 0.9167, 0.5208, 0.9167, 1.0, 0.5469, 1.0, 0.625, 0.9948, 0.625, 0.9948, 0.5469, 0.02083, 0.2865, 0.02083, 0.2083, 0.02604, 0.2083, 0.02604, 0.2865, 0.1094, 0.875, 0.1094, 0.8385, 0.1146, 0.8385, 0.1146, 0.875, 0.6302, 0.5156, 0.6302, 0.5208, 0.625, 0.5208, 0.625, 0.5156, 0.8698, 0.625, 0.8698, 0.6198, 0.875, 0.6198, 0.875, 0.625, 0.9583, 0.4375, 0.9948, 0.4375, 0.9948, 0.4427, 0.9583, 0.4427, 0.6719, 0.5156, 0.6719, 0.5208, 0.6667, 0.5208, 0.6667, 0.5156, 0.3333, 0.5208, 0.3177, 0.5208, 0.3177, 0.5156, 0.3333, 0.5156, 0.4167, 0.2917, 0.4219, 0.2917, 0.4219, 0.3073, 0.4167, 0.3073, 0.005208, 0.2083, 0.02083, 0.2083, 0.02083, 0.2865, 0.005208, 0.3073, 0.07813, 0.2917, 0.02604, 0.2917, 0.02604, 0.2865, 0.07813, 0.2865, 0.4167, 0.3073, 0.3177, 0.3073, 0.3385, 0.2917, 0.4167, 0.2917, 0.02083, 0.2083, 0.005208, 0.2083, 0.005208, 0.2031, 0.02083, 0.2031, 0.9948, 0.5469, 0.9948, 0.5417, 1.0, 0.5417, 1.0, 0.5469, 0.7292, 0.9167, 0.7344, 0.9167, 0.7344, 0.9323, 0.7292, 0.9323, 0.7292, 0.9323, 0.6302, 0.9323, 0.651, 0.9167, 0.7292, 0.9167, 0.3177, 0.3073, 0.3333, 0.2865, 0.3333, 0.2917, 0.3177, 0.5208, 0.3333, 0.5208, 0.3333, 0.599, 0.3177, 0.6198, 0.7135, 0.5156, 0.7135, 0.5208, 0.7083, 0.5208, 0.7083, 0.5156, 0.1823, 0.7917, 0.1823, 0.7552, 0.1875, 0.7552, 0.1875, 0.7917, 0.8281, 0.625, 0.8281, 0.6198, 0.8333, 0.6198, 0.8333, 0.625, 0.75, 0.5208, 0.7135, 0.5208, 0.7135, 0.5156, 0.75, 0.5156, 0.3333, 0.599, 0.3333, 0.5208, 0.3385, 0.5208, 0.3385, 0.599, 0.9583, 0.5469, 0.9583, 0.625, 0.9531, 0.625, 0.9531, 0.5469, 0.005208, 0.8229, 0.005208, 0.8594, 0.0, 0.8594, 0.0, 0.8229, 0.6302, 0.8594, 0.6458, 0.8594, 0.6458, 0.9115, 0.6302, 0.9323, 0.1979, 0.8438, 0.1979, 0.8073, 0.2031, 0.8073, 0.2031, 0.8438, 0.651, 0.9167, 0.651, 0.9115, 0.7292, 0.9115, 0.7292, 0.9167, 0.625, 0.8594, 0.6302, 0.8594, 0.6302, 0.9323, 0.625, 0.9323, 0.2448, 0.7917, 0.2448, 0.8281, 0.2396, 0.8281, 0.2396, 0.7917, 0.651, 0.9167, 0.6302, 0.9323, 0.6458, 0.9167, 0.3125, 0.6198, 0.3125, 0.5208, 0.3177, 0.5208, 0.3177, 0.6198, 0.7865, 0.02083, 0.8229, 0.02083, 0.8229, 0.02604, 0.7865, 0.02604, 0.6667, 0.4167, 0.6302, 0.4167, 0.6302, 0.4115, 0.6667, 0.4115, 0.8229, 2.484e-08, 0.8594, 2.484e-08, 0.8594, 0.005208, 0.8229, 0.005208, 0.6719, 0.6198, 0.6719, 0.625, 0.6667, 0.625, 0.6667, 0.6198, 0.6719, 0.6198, 0.6667, 0.6198, 0.6667, 0.5208, 0.6719, 0.5208, 0.6302, 0.9375, 0.6302, 0.9323, 0.7292, 0.9323, 0.7292, 0.9375, 0.5208, 0.9167, 0.526, 0.9167, 0.526, 0.9323, 0.5208, 0.9323, 0.3333, 0.2344, 0.3385, 0.2344, 0.3385, 0.2865, 0.3333, 0.2865, 0.9167, 0.4375, 0.9531, 0.4375, 0.9531, 0.4427, 0.9167, 0.4427, 0.02083, 0.5208, 0.005208, 0.5208, 0.005208, 0.5156, 0.02083, 0.5156, 0.005208, 0.5208, 0.02083, 0.5208, 0.02083, 0.599, 0.005208, 0.6198, 0.8229, 0.01042, 0.7865, 0.01042, 0.7865, 0.005208, 0.8229, 0.005208, 0.6302, 0.6198, 0.6302, 0.625, 0.625, 0.625, 0.625, 0.6198, 0.6302, 0.6198, 0.625, 0.6198, 0.625, 0.5208, 0.6302, 0.5208, 0.3177, 0.3125, 0.3177, 0.3073, 0.4167, 0.3073, 0.4167, 0.3125, 0.3333, 0.2917, 0.3333, 0.2865, 0.3385, 0.2865, 0.3385, 0.2917, 0.02083, 0.2865, 0.02083, 0.2917, 0.005208, 0.3073, 0.3125, 0.3125, 0.3125, 0.3073, 0.3177, 0.3073, 0.3177, 0.3125, 0.6458, 0.8594, 0.651, 0.8594, 0.651, 0.9115, 0.6458, 0.9115, 0.3385, 0.9167, 0.3385, 0.9115, 0.4167, 0.9115, 0.4167, 0.9167, 0.1406, 0.8385, 0.1406, 0.8021, 0.1458, 0.8021, 0.1458, 0.8385, 0.3385, 0.2917, 0.3177, 0.3073, 0.3333, 0.2917, 0.0625, 0.7552, 0.0625, 0.7917, 0.05729, 0.7917, 0.05729, 0.7552, 0.151, 0.8021, 0.151, 0.8385, 0.1458, 0.8385, 0.1458, 0.8021, 0.1719, 0.8177, 0.1719, 0.8542, 0.1667, 0.8542, 0.1667, 0.8177, 0.7083, 0.4167, 0.6719, 0.4167, 0.6719, 0.4115, 0.7083, 0.4115, 0.9531, 0.5469, 0.9531, 0.5417, 0.9583, 0.5417, 0.9583, 0.5469, 0.01042, 0.8385, 0.01042, 0.875, 0.005209, 0.875, 0.005209, 0.8385, 0.02083, 0.8385, 0.02083, 0.875, 0.01563, 0.875, 0.01563, 0.8385, 0.8958, 0.276, 0.8958, 0.3125, 0.8906, 0.3125, 0.8906, 0.276, 0.8906, 0.276, 0.8906, 0.2396, 0.8958, 0.2396, 0.8958, 0.276, 0.07813, 0.8125, 0.07813, 0.849, 0.07292, 0.849, 0.07292, 0.8125, 0.07813, 0.3073, 0.005208, 0.3073, 0.02604, 0.2917, 0.07813, 0.2917, 0.07292, 0.8125, 0.07292, 0.849, 0.06771, 0.849, 0.06771, 0.8125, 0.05208, 0.7552, 0.05208, 0.7917, 0.04688, 0.7917, 0.04688, 0.7552, 0.7083, 0.625, 0.6719, 0.625, 0.6719, 0.6198, 0.7083, 0.6198, 0.7917, 0.6198, 0.8281, 0.6198, 0.8281, 0.625, 0.7917, 0.625, 0.04688, 0.8125, 0.04688, 0.849, 0.04167, 0.849, 0.04167, 0.8125, 0.02083, 0.2917, 0.02604, 0.2917, 0.005208, 0.3073, 0.4167, 0.9323, 0.3177, 0.9323, 0.3385, 0.9167, 0.4167, 0.9167, 0.5208, 0.2917, 0.5208, 0.2865, 0.526, 0.2865, 0.526, 0.2917, 0.2344, 0.8281, 0.2344, 0.8646, 0.2292, 0.8646, 0.2292, 0.8281, 0.2396, 0.8281, 0.2396, 0.8646, 0.2344, 0.8646, 0.2344, 0.8281, 0.8229, 0.02083, 0.7865, 0.02083, 0.7865, 0.01563, 0.8229, 0.01563, 0.8229, 0.005208, 0.8594, 0.005208, 0.8594, 0.01042, 0.8229, 0.01042, 0.1927, 0.8125, 0.1562, 0.8125, 0.1562, 0.8073, 0.1927, 0.8073, 0.8281, 0.5469, 0.8333, 0.5469, 0.8333, 0.6198, 0.8281, 0.6198, 0.06771, 0.8125, 0.06771, 0.849, 0.0625, 0.849, 0.0625, 0.8125, 0.04167, 0.849, 0.07813, 0.849, 0.07813, 0.8542, 0.04167, 0.8542, 0.6667, 0.625, 0.6302, 0.625, 0.6302, 0.6198, 0.6667, 0.6198, 0.8333, 0.6198, 0.8698, 0.6198, 0.8698, 0.625, 0.8333, 0.625, 0.2812, 0.8177, 0.2812, 0.8542, 0.276, 0.8542, 0.276, 0.8177, 0.6719, 0.5156, 0.6667, 0.5156, 0.6667, 0.4167, 0.6719, 0.4167, 0.3125, 0.5156, 0.3125, 0.4167, 0.3177, 0.4167, 0.3177, 0.5156, 0.6719, 0.4115, 0.6719, 0.4167, 0.6667, 0.4167, 0.6667, 0.4115, 0.3333, 0.4167, 0.3177, 0.4167, 0.3177, 0.4115, 0.3333, 0.4115, 0.3177, 0.4167, 0.3333, 0.4167, 0.3333, 0.5156, 0.3177, 0.5156, 0.8333, 0.9167, 0.8385, 0.9167, 0.8385, 0.9323, 0.8333, 0.9323, 0.5208, 0.3073, 0.4219, 0.3073, 0.4219, 0.2917, 0.5208, 0.2917, 0.02083, 0.1042, 0.005208, 0.1042, 0.005208, 0.09896, 0.02083, 0.09896, 0.02083, 0.2031, 0.02083, 0.1042, 0.02604, 0.1042, 0.02604, 0.2031, 0.2344, 0.7083, 0.2344, 0.7031, 0.2865, 0.7031, 0.2865, 0.7083, 0.2344, 0.6667, 0.2344, 0.6615, 0.2865, 0.6615, 0.2865, 0.6667, 0.3333, 0.8594, 0.3385, 0.8594, 0.3385, 0.9115, 0.3333, 0.9115, 0.3385, 0.9167, 0.3177, 0.9323, 0.3333, 0.9167, 0.3333, 0.9167, 0.3177, 0.9323, 0.3333, 0.9115, 0.3125, 0.8594, 0.3177, 0.8594, 0.3177, 0.9323, 0.3125, 0.9323, 0.3177, 0.8594, 0.3333, 0.8594, 0.3333, 0.9115, 0.3177, 0.9323, 0.02083, 0.599, 0.02083, 0.6042, 0.005208, 0.6198, 0.02083, 0.6042, 0.02604, 0.6042, 0.005208, 0.6198, 0.07813, 0.6198, 0.005208, 0.6198, 0.02604, 0.6042, 0.07813, 0.6042, 0.07813, 0.625, 0.005208, 0.625, 0.005208, 0.6198, 0.07813, 0.6198, 0.7865, 0.5469, 0.7917, 0.5469, 0.7917, 0.6198, 0.7865, 0.6198, 0.1094, 0.8385, 0.1094, 0.875, 0.1042, 0.875, 0.1042, 0.8385, 0.1875, 0.8646, 0.1875, 0.8594, 0.1927, 0.8594, 0.1927, 0.8646, 0.04167, 0.8385, 0.04167, 0.875, 0.03646, 0.875, 0.03646, 0.8385, 0.7135, 0.5156, 0.7083, 0.5156, 0.7083, 0.4167, 0.7135, 0.4167, 0.8594, 0.02083, 0.8594, 0.01563, 0.8646, 0.01563, 0.8646, 0.02083, 0.4219, 0.9375, 0.4219, 0.9323, 0.5208, 0.9323, 0.5208, 0.9375, 0.3073, 0.005208, 0.2396, 0.005208, 0.2396, 7.451e-08, 0.3073, 0.0, 0.75, 0.2396, 0.75, 0.3073, 0.7448, 0.3073, 0.7448, 0.2396, 0.2344, 0.02604, 0.1615, 0.02604, 0.1615, 0.02083, 0.2344, 0.02083, 0.3073, 0.7448, 0.3125, 0.7448, 0.3125, 0.75, 0.3073, 0.75, 0.875, 0.1771, 0.8698, 0.1771, 0.8698, 0.1042, 0.875, 0.1042, 0.6198, 0.005208, 0.625, 0.005208, 0.625, 0.07292, 0.6198, 0.07292, 0.3073, 0.75, 0.2917, 0.75, 0.2917, 0.7448, 0.3073, 0.7448, 0.599, 0.07813, 0.6042, 0.07812, 0.6042, 0.151, 0.599, 0.151, 0.7448, 0.3125, 0.7448, 0.3073, 0.75, 0.3073, 0.75, 0.3125, 0.2135, 0.7552, 0.2135, 0.7917, 0.2083, 0.7917, 0.2083, 0.7552, 0.2865, 0.6615, 0.2917, 0.6615, 0.2917, 0.6667, 0.2865, 0.6667, 0.7865, 0.1042, 0.7865, 0.09896, 0.7917, 0.09896, 0.7917, 0.1042, 0.3073, 0.3177, 0.2396, 0.3177, 0.2396, 0.3125, 0.3073, 0.3125, 0.6667, 0.2396, 0.6667, 0.3073, 0.6615, 0.3073, 0.6615, 0.2396, 0.2344, 0.3385, 0.1615, 0.3385, 0.1615, 0.3333, 0.2344, 0.3333, 0.6615, 0.3125, 0.6615, 0.3073, 0.6667, 0.3073, 0.6667, 0.3125, 0.3073, 0.02604, 0.2396, 0.02604, 0.2396, 0.02083, 0.3073, 0.02083, 0.6042, 0.1562, 0.599, 0.1562, 0.599, 0.151, 0.6042, 0.151, 0.005208, 0.75, 0.005208, 0.7865, 2.484e-08, 0.7865, 0.0, 0.75, 0.3073, 0.3385, 0.2396, 0.3385, 0.2396, 0.3333, 0.3073, 0.3333, 0.005208, 0.7865, 0.01042, 0.7865, 0.01042, 0.7917, 0.005208, 0.7917, 0.1875, 0.8177, 0.1875, 0.8542, 0.1823, 0.8542, 0.1823, 0.8177, 0.07813, 0.8125, 0.04167, 0.8125, 0.04167, 0.8073, 0.07813, 0.8073, 0.07813, 0.7865, 0.08333, 0.7865, 0.08333, 0.7917, 0.07813, 0.7917, 0.1562, 0.8021, 0.1562, 0.7656, 0.1615, 0.7656, 0.1615, 0.8021, 0.75, 0.09896, 0.7865, 0.09896, 0.7865, 0.1042, 0.75, 0.1042, 0.1302, 0.8385, 0.1302, 0.875, 0.125, 0.875, 0.125, 0.8385, 0.276, 0.8177, 0.276, 0.8542, 0.2708, 0.8542, 0.2708, 0.8177, 0.7865, 0.03125, 0.7865, 0.02604, 0.7917, 0.02604, 0.7917, 0.03125, 0.0625, 0.7865, 0.06771, 0.7865, 0.06771, 0.7917, 0.0625, 0.7917, 0.03125, 0.7552, 0.03125, 0.7917, 0.02604, 0.7917, 0.02604, 0.7552, 0.1302, 0.8021, 0.1302, 0.7656, 0.1354, 0.7656, 0.1354, 0.8021, 0.2812, 0.7552, 0.2448, 0.7552, 0.2448, 0.75, 0.2812, 0.75, 0.625, 0.2344, 0.6615, 0.2344, 0.6615, 0.2396, 0.625, 0.2396, 0.7865, 0.03125, 0.7917, 0.03125, 0.7917, 0.09896, 0.7865, 0.09896, 0.2031, 0.7865, 0.2083, 0.7865, 0.2083, 0.7917, 0.2031, 0.7917, 0.2344, 0.7917, 0.2344, 0.8281, 0.2292, 0.8281, 0.2292, 0.7917, 0.1302, 0.8385, 0.1302, 0.8021, 0.1354, 0.8021, 0.1354, 0.8385, 0.3125, 0.625, 0.3125, 0.6615, 0.3073, 0.6615, 0.3073, 0.625, 0.625, 0.3073, 0.6615, 0.3073, 0.6615, 0.3125, 0.625, 0.3125, 0.599, 0.6302, 0.6042, 0.6302, 0.6042, 0.6979, 0.599, 0.6979, 0.1771, 0.7917, 0.1823, 0.7917, 0.1823, 0.7969, 0.1771, 0.7969, 0.07813, 0.7969, 0.1146, 0.7969, 0.1146, 0.8021, 0.07813, 0.8021, 0.75, 0.02604, 0.7865, 0.02604, 0.7865, 0.03125, 0.75, 0.03125, 0.2917, 0.625, 0.2917, 0.6615, 0.2865, 0.6615, 0.2865, 0.625, 0.02604, 0.8021, 0.02604, 0.8385, 0.02083, 0.8385, 0.02083, 0.8021, 0.3073, 0.3333, 0.3073, 0.3177, 0.3125, 0.3177, 0.3125, 0.3333, 0.02604, 0.7917, 0.02083, 0.7917, 0.02083, 0.7865, 0.02604, 0.7865, 0.2083, 0.75, 0.2448, 0.75, 0.2448, 0.7552, 0.2083, 0.7552, 0.7448, 0.2396, 0.7448, 0.2344, 0.75, 0.2344, 0.75, 0.2396, 0.8698, 0.1042, 0.8698, 0.09896, 0.875, 0.09896, 0.875, 0.1042, 0.2865, 0.7448, 0.2917, 0.7448, 0.2917, 0.75, 0.2865, 0.75, 0.2344, 0.005208, 0.1615, 0.005208, 0.1615, 7.451e-08, 0.2344, 0.0, 0.7448, 0.1615, 0.75, 0.1615, 0.75, 0.2344, 0.7448, 0.2344, 0.6198, 0.07813, 0.625, 0.07812, 0.625, 0.151, 0.6198, 0.151, 0.1615, 0.02083, 0.1615, 0.005208, 0.2344, 0.005208, 0.2344, 0.02083, 0.2396, 0.005208, 0.2396, 0.02083, 0.2344, 0.02083, 0.2344, 0.005208, 0.2396, 0.02083, 0.2396, 0.005208, 0.3073, 0.005208, 0.3073, 0.02083, 0.6042, 0.005208, 0.6042, 0.0, 0.6198, 4.967e-08, 0.6198, 0.005208, 0.6042, 0.07292, 0.6042, 0.005208, 0.6198, 0.005208, 0.6198, 0.07292, 0.6198, 0.07292, 0.6198, 0.07813, 0.6042, 0.07812, 0.6042, 0.07292, 0.6042, 0.151, 0.6042, 0.07812, 0.6198, 0.07813, 0.6198, 0.151, 0.9167, 0.776, 0.9167, 0.7031, 0.9323, 0.7031, 0.9323, 0.776, 0.9323, 0.6979, 0.9323, 0.7031, 0.9167, 0.7031, 0.9167, 0.6979, 0.9167, 0.6979, 0.9167, 0.6302, 0.9323, 0.6302, 0.9323, 0.6979, 0.9167, 0.6302, 0.9167, 0.625, 0.9323, 0.625, 0.9323, 0.6302, 0.5521, 0.3333, 0.5521, 0.3177, 0.6198, 0.3177, 0.6198, 0.3333, 0.5521, 0.3177, 0.5521, 0.3333, 0.5469, 0.3333, 0.5469, 0.3177, 0.474, 0.3333, 0.474, 0.3177, 0.5469, 0.3177, 0.5469, 0.3333, 0.5469, 0.3177, 0.474, 0.3177, 0.474, 0.3125, 0.5469, 0.3125, 0.2865, 0.7031, 0.2917, 0.7031, 0.2917, 0.7083, 0.2865, 0.7083, 0.8281, 0.1042, 0.8281, 0.09896, 0.8333, 0.09896, 0.8333, 0.1042, 0.625, 0.1562, 0.6615, 0.1562, 0.6615, 0.1615, 0.625, 0.1615, 0.7031, 0.1615, 0.7031, 0.1562, 0.7083, 0.1562, 0.7083, 0.1615, 0.6198, 0.3177, 0.5521, 0.3177, 0.5521, 0.3125, 0.6198, 0.3125, 0.7083, 0.2396, 0.7083, 0.3073, 0.7031, 0.3073, 0.7031, 0.2396, 0.5469, 0.3385, 0.474, 0.3385, 0.474, 0.3333, 0.5469, 0.3333, 0.3073, 0.7031, 0.3125, 0.7031, 0.3125, 0.7083, 0.3073, 0.7083, 0.8281, 0.1823, 0.8281, 0.1771, 0.8333, 0.1771, 0.8333, 0.1823, 0.8333, 0.1771, 0.8281, 0.1771, 0.8281, 0.1042, 0.8333, 0.1042, 0.9323, 0.6302, 0.9375, 0.6302, 0.9375, 0.6979, 0.9323, 0.6979, 0.3073, 0.7083, 0.2917, 0.7083, 0.2917, 0.7031, 0.3073, 0.7031, 0.9115, 0.7031, 0.9167, 0.7031, 0.9167, 0.776, 0.9115, 0.776, 0.7031, 0.3125, 0.7031, 0.3073, 0.7083, 0.3073, 0.7083, 0.3125, 0.6198, 0.3385, 0.5521, 0.3385, 0.5521, 0.3333, 0.6198, 0.3333, 0.599, 0.7031, 0.6042, 0.7031, 0.6042, 0.776, 0.599, 0.776, 0.4688, 0.3333, 0.4688, 0.3177, 0.474, 0.3177, 0.474, 0.3333, 0.04167, 0.7552, 0.04167, 0.7917, 0.03646, 0.7917, 0.03646, 0.7552, 0.8281, 0.03125, 0.8281, 0.02604, 0.8333, 0.02604, 0.8333, 0.03125, 0.8281, 0.03125, 0.8333, 0.03125, 0.8333, 0.09896, 0.8281, 0.09896, 0.9115, 0.6302, 0.9167, 0.6302, 0.9167, 0.6979, 0.9115, 0.6979, 0.2812, 0.8594, 0.2812, 0.8229, 0.2865, 0.8229, 0.2865, 0.8594, 0.6198, 0.3333, 0.6198, 0.3177, 0.625, 0.3177, 0.625, 0.3333, 0.2344, 0.3177, 0.1615, 0.3177, 0.1615, 0.3125, 0.2344, 0.3125, 0.1615, 0.3333, 0.1615, 0.3177, 0.2344, 0.3177, 0.2344, 0.3333, 0.2396, 0.3177, 0.2396, 0.3333, 0.2344, 0.3333, 0.2344, 0.3177, 0.2396, 0.3333, 0.2396, 0.3177, 0.3073, 0.3177, 0.3073, 0.3333, 0.1563, 0.02083, 0.1562, 0.005208, 0.1615, 0.005208, 0.1615, 0.02083, 0.8698, 0.03125, 0.8698, 0.02604, 0.875, 0.02604, 0.875, 0.03125, 0.6198, 0.07292, 0.625, 0.07292, 0.625, 0.07812, 0.6198, 0.07813, 0.8698, 0.03125, 0.875, 0.03125, 0.875, 0.09896, 0.8698, 0.09896, 0.599, 0.07292, 0.6042, 0.07292, 0.6042, 0.07812, 0.599, 0.07813, 0.599, 0.005208, 0.6042, 0.005208, 0.6042, 0.07292, 0.599, 0.07292, 0.6198, 4.967e-08, 0.625, 0.0, 0.625, 0.005208, 0.6198, 0.005208, 0.3073, 0.02083, 0.3073, 0.005208, 0.3125, 0.005208, 0.3125, 0.02083, 0.599, 4.967e-08, 0.6042, 0.0, 0.6042, 0.005208, 0.599, 0.005208, 0.3073, 0.6667, 0.2917, 0.6667, 0.2917, 0.6615, 0.3073, 0.6615, 0.6198, 0.6302, 0.625, 0.6302, 0.625, 0.6979, 0.6198, 0.6979, 0.7917, 0.1771, 0.7865, 0.1771, 0.7865, 0.1042, 0.7917, 0.1042, 0.3073, 0.6615, 0.3125, 0.6615, 0.3125, 0.6667, 0.3073, 0.6667, 0.75, 0.1771, 0.7865, 0.1771, 0.7865, 0.1823, 0.75, 0.1823, 0.6615, 0.2396, 0.6615, 0.2344, 0.6667, 0.2344, 0.6667, 0.2396, 0.2187, 0.7552, 0.2187, 0.7917, 0.2135, 0.7917, 0.2135, 0.7552, 0.9323, 0.7031, 0.9375, 0.7031, 0.9375, 0.776, 0.9323, 0.776, 0.7031, 0.1615, 0.7083, 0.1615, 0.7083, 0.2344, 0.7031, 0.2344, 0.7031, 0.2396, 0.7031, 0.2344, 0.7083, 0.2344, 0.7083, 0.2396, 0.1563, 0.3333, 0.1562, 0.3177, 0.1615, 0.3177, 0.1615, 0.3333, 0.1094, 0.7917, 0.1094, 0.7552, 0.1146, 0.7552, 0.1146, 0.7917, 0.6667, 0.1562, 0.7031, 0.1562, 0.7031, 0.1615, 0.6667, 0.1615, 0.03125, 0.8385, 0.03125, 0.875, 0.02604, 0.875, 0.02604, 0.8385, 0.01042, 0.75, 0.01042, 0.7865, 0.005208, 0.7865, 0.005208, 0.75, 0.1198, 0.7917, 0.1198, 0.7552, 0.125, 0.7552, 0.125, 0.7917, 0.7917, 0.09896, 0.8281, 0.09896, 0.8281, 0.1042, 0.7917, 0.1042, 0.2448, 0.8177, 0.2448, 0.7813, 0.25, 0.7813, 0.25, 0.8177, 0.2031, 0.7865, 0.2031, 0.75, 0.2083, 0.75, 0.2083, 0.7865, 0.09896, 0.7552, 0.09896, 0.7917, 0.09375, 0.7917, 0.09375, 0.7552, 0.2552, 0.8177, 0.2552, 0.8542, 0.25, 0.8542, 0.25, 0.8177, 0.03125, 0.875, 0.03125, 0.8385, 0.03646, 0.8385, 0.03646, 0.875, 0.6667, 0.2344, 0.7031, 0.2344, 0.7031, 0.2396, 0.6667, 0.2396, 0.125, 0.7604, 0.1615, 0.7604, 0.1615, 0.7656, 0.125, 0.7656, 0.09896, 0.875, 0.09896, 0.8385, 0.1042, 0.8385, 0.1042, 0.875, 0.3125, 0.6667, 0.3125, 0.7031, 0.3073, 0.7031, 0.3073, 0.6667, 0.6667, 0.3073, 0.7031, 0.3073, 0.7031, 0.3125, 0.6667, 0.3125, 0.2448, 0.7604, 0.2812, 0.7604, 0.2812, 0.7656, 0.2448, 0.7656, 0.7917, 0.02604, 0.8281, 0.02604, 0.8281, 0.03125, 0.7917, 0.03125, 0.2917, 0.6667, 0.2917, 0.7031, 0.2865, 0.7031, 0.2865, 0.6667, 0.03125, 0.8021, 0.03125, 0.8385, 0.02604, 0.8385, 0.02604, 0.8021, 0.6615, 0.1615, 0.6667, 0.1615, 0.6667, 0.2344, 0.6615, 0.2344, 0.6198, 0.7031, 0.625, 0.7031, 0.625, 0.776, 0.6198, 0.776, 0.6042, 0.6302, 0.6042, 0.625, 0.6198, 0.625, 0.6198, 0.6302, 0.6042, 0.6979, 0.6042, 0.6302, 0.6198, 0.6302, 0.6198, 0.6979, 0.6198, 0.6979, 0.6198, 0.7031, 0.6042, 0.7031, 0.6042, 0.6979, 0.6042, 0.776, 0.6042, 0.7031, 0.6198, 0.7031, 0.6198, 0.776, 0.1667, 0.7917, 0.1667, 0.7552, 0.1719, 0.7552, 0.1719, 0.7917, 0.8333, 0.09896, 0.8698, 0.09896, 0.8698, 0.1042, 0.8333, 0.1042, 0.1667, 0.7552, 0.1667, 0.7917, 0.1615, 0.7917, 0.1615, 0.7552, 0.04167, 0.8021, 0.04167, 0.8385, 0.03646, 0.8385, 0.03646, 0.8021, 0.07813, 0.75, 0.07813, 0.7865, 0.07292, 0.7865, 0.07292, 0.75, 0.8854, 0.1354, 0.8854, 0.1719, 0.8802, 0.1719, 0.8802, 0.1354, 0.2083, 0.8438, 0.2083, 0.8802, 0.2031, 0.8802, 0.2031, 0.8438, 0.7083, 0.2344, 0.7448, 0.2344, 0.7448, 0.2396, 0.7083, 0.2396, 0.04167, 0.7917, 0.07813, 0.7917, 0.07813, 0.7969, 0.04167, 0.7969, 0.2448, 0.8594, 0.2812, 0.8594, 0.2812, 0.8646, 0.2448, 0.8646, 0.3125, 0.7083, 0.3125, 0.7448, 0.3073, 0.7448, 0.3073, 0.7083, 0.7083, 0.3073, 0.7448, 0.3073, 0.7448, 0.3125, 0.7083, 0.3125, 0.2552, 0.7813, 0.2552, 0.8177, 0.25, 0.8177, 0.25, 0.7813, 0.8333, 0.02604, 0.8698, 0.02604, 0.8698, 0.03125, 0.8333, 0.03125, 0.2917, 0.7083, 0.2917, 0.7448, 0.2865, 0.7448, 0.2865, 0.7083, 0.01042, 0.8021, 0.01042, 0.8385, 0.005209, 0.8385, 0.005209, 0.8021, 0.07292, 0.7865, 0.07813, 0.7865, 0.07813, 0.7917, 0.07292, 0.7917, 0.07813, 0.3333, 0.07812, 0.3177, 0.08333, 0.3177, 0.08333, 0.3333, 0.2292, 0.8073, 0.1927, 0.8073, 0.1927, 0.8021, 0.2292, 0.8021, 0.1719, 0.8542, 0.1719, 0.8177, 0.1771, 0.8177, 0.1771, 0.8542, 0.75, 0.2552, 0.7865, 0.2552, 0.7865, 0.2604, 0.75, 0.2604, 0.2708, 0.8177, 0.2708, 0.7813, 0.276, 0.7813, 0.276, 0.8177, 0.01042, 0.7865, 0.01563, 0.7865, 0.01563, 0.7917, 0.01042, 0.7917, 0.625, 0.07813, 0.6615, 0.07813, 0.6615, 0.08333, 0.625, 0.08333, 0.2812, 0.7865, 0.2812, 0.75, 0.2865, 0.75, 0.2865, 0.7865, 0.01042, 0.875, 0.01042, 0.8385, 0.01563, 0.8385, 0.01563, 0.875, 0.2448, 0.7656, 0.2812, 0.7656, 0.2812, 0.7708, 0.2448, 0.7708, 0.6042, 0.2344, 0.599, 0.2344, 0.599, 0.2292, 0.6042, 0.2292, 0.6042, 0.9167, 0.6042, 0.9115, 0.6198, 0.9323, 0.8698, 0.2604, 0.8698, 0.2552, 0.875, 0.2552, 0.875, 0.2604, 0.7448, 0.08333, 0.7448, 0.07813, 0.75, 0.07813, 0.75, 0.08333, 0.6042, 0.2344, 0.6042, 0.2292, 0.6198, 0.2292, 0.6198, 0.2344, 0.6198, 0.8594, 0.625, 0.8594, 0.625, 0.9323, 0.6198, 0.9323, 0.6615, 0.005208, 0.6667, 0.005208, 0.6667, 0.07813, 0.6615, 0.07813, 0.9167, 0.8542, 0.9167, 0.7812, 0.9323, 0.7812, 0.9323, 0.8542, 0.005208, 0.3177, 0.07812, 0.3177, 0.07813, 0.3333, 0.02604, 0.3333, 0.7031, 0.08333, 0.7031, 0.07813, 0.7083, 0.07813, 0.7083, 0.08333, 0.8281, 0.2604, 0.8281, 0.2552, 0.8333, 0.2552, 0.8333, 0.2604, 0.3906, 0.3333, 0.3906, 0.3177, 0.3958, 0.3177, 0.3958, 0.3333, 0.02083, 0.3333, 0.005208, 0.3177, 0.02604, 0.3333, 0.1198, 0.8281, 0.1198, 0.7917, 0.125, 0.7917, 0.125, 0.8281, 0.8333, 0.2552, 0.8698, 0.2552, 0.8698, 0.2604, 0.8333, 0.2604, 0.151, 0.8021, 0.151, 0.7656, 0.1562, 0.7656, 0.1562, 0.8021, 0.05729, 0.7552, 0.05729, 0.7917, 0.05208, 0.7917, 0.05208, 0.7552, 0.1562, 0.3177, 0.08333, 0.3177, 0.08333, 0.3125, 0.1563, 0.3125, 0.07813, 0.02083, 0.07812, 0.005208, 0.08333, 0.005208, 0.08333, 0.02083, 0.625, 0.2344, 0.6198, 0.2344, 0.6198, 0.2292, 0.625, 0.2292, 0.7917, 0.2552, 0.7865, 0.2552, 0.7865, 0.1823, 0.7917, 0.1823, 0.7865, 0.2604, 0.7865, 0.2552, 0.7917, 0.2552, 0.7917, 0.2604, 0.6615, 0.08333, 0.6615, 0.07813, 0.6667, 0.07813, 0.6667, 0.08333, 0.6042, 0.8594, 0.6042, 0.8542, 0.6198, 0.8542, 0.6198, 0.8594, 0.07812, 0.3177, 0.005208, 0.3177, 0.005208, 0.3125, 0.07813, 0.3125, 0.6042, 0.9115, 0.599, 0.9115, 0.599, 0.8594, 0.6042, 0.8594, 0.7083, 0.07813, 0.7448, 0.07813, 0.7448, 0.08333, 0.7083, 0.08333, 0.224, 0.8438, 0.224, 0.8802, 0.2187, 0.8802, 0.2187, 0.8438, 0.2812, 0.8698, 0.2448, 0.8698, 0.2448, 0.8646, 0.2812, 0.8646, 0.08333, 0.7865, 0.08333, 0.75, 0.08854, 0.75, 0.08854, 0.7865, 0.7917, 0.2604, 0.7917, 0.3125, 0.7865, 0.3125, 0.7865, 0.2604, 0.9167, 0.8594, 0.9167, 0.8542, 0.9323, 0.8542, 0.9323, 0.8594, 0.07812, 0.3385, 0.02604, 0.3385, 0.02604, 0.3333, 0.07813, 0.3333, 0.1615, 0.8542, 0.1615, 0.8177, 0.1667, 0.8177, 0.1667, 0.8542, 0.8906, 0.2396, 0.8906, 0.276, 0.8854, 0.276, 0.8854, 0.2396, 0.8802, 0.1354, 0.8802, 0.1719, 0.875, 0.1719, 0.875, 0.1354, 0.6667, 0.07813, 0.7031, 0.07813, 0.7031, 0.08333, 0.6667, 0.08333, 0.2292, 0.7917, 0.2292, 0.7552, 0.2344, 0.7552, 0.2344, 0.7917, 0.7917, 0.2552, 0.8281, 0.2552, 0.8281, 0.2604, 0.7917, 0.2604, 0.1354, 0.875, 0.1354, 0.8385, 0.1406, 0.8385, 0.1406, 0.875, 0.06771, 0.7865, 0.06771, 0.75, 0.07292, 0.75, 0.07292, 0.7865, 0.8698, 0.1823, 0.8698, 0.1771, 0.875, 0.1771, 0.875, 0.1823, 0.7448, 0.1615, 0.7448, 0.1562, 0.75, 0.1562, 0.75, 0.1615, 0.6042, 0.1562, 0.6042, 0.151, 0.6198, 0.151, 0.6198, 0.1562, 0.1146, 0.7969, 0.07813, 0.7969, 0.07813, 0.7917, 0.1146, 0.7917, 0.8333, 0.1771, 0.8698, 0.1771, 0.8698, 0.1823, 0.8333, 0.1823, 0.07813, 0.8385, 0.07813, 0.8021, 0.08333, 0.8021, 0.08333, 0.8385, 0.625, 0.1562, 0.6198, 0.1562, 0.6198, 0.151, 0.625, 0.151, 0.7865, 0.1823, 0.7865, 0.1771, 0.7917, 0.1771, 0.7917, 0.1823, 0.6615, 0.1615, 0.6615, 0.1562, 0.6667, 0.1562, 0.6667, 0.1615, 0.6042, 0.7812, 0.6042, 0.776, 0.6198, 0.776, 0.6198, 0.7812, 0.7083, 0.1562, 0.7448, 0.1562, 0.7448, 0.1615, 0.7083, 0.1615, 0.08854, 0.8385, 0.08854, 0.875, 0.08333, 0.875, 0.08333, 0.8385, 0.08854, 0.7865, 0.08854, 0.75, 0.09375, 0.75, 0.09375, 0.7865, 0.9167, 0.7812, 0.9167, 0.776, 0.9323, 0.776, 0.9323, 0.7812, 0.1875, 0.7917, 0.224, 0.7917, 0.224, 0.7969, 0.1875, 0.7969, 0.125, 0.8385, 0.125, 0.8021, 0.1302, 0.8021, 0.1302, 0.8385, 0.125, 0.7552, 0.1615, 0.7552, 0.1615, 0.7604, 0.125, 0.7604, 0.7917, 0.1771, 0.8281, 0.1771, 0.8281, 0.1823, 0.7917, 0.1823, 0.1562, 0.3385, 0.08333, 0.3385, 0.08333, 0.3333, 0.1563, 0.3333, 0.599, 0.1562, 0.6042, 0.1562, 0.6042, 0.2292, 0.599, 0.2292, 0.875, 0.2552, 0.8698, 0.2552, 0.8698, 0.1823, 0.875, 0.1823, 0.1562, 0.02604, 0.08333, 0.02604, 0.08333, 0.02083, 0.1563, 0.02083, 0.1562, 0.005208, 0.08333, 0.005208, 0.08333, 9.934e-08, 0.1563, 0.0, 0.7448, 0.08333, 0.75, 0.08333, 0.75, 0.1562, 0.7448, 0.1562, 0.6198, 0.1562, 0.625, 0.1562, 0.625, 0.2292, 0.6198, 0.2292, 0.08333, 0.02083, 0.08333, 0.005208, 0.1562, 0.005208, 0.1563, 0.02083, 0.6042, 0.2292, 0.6042, 0.1562, 0.6198, 0.1562, 0.6198, 0.2292, 0.3958, 0.3333, 0.3958, 0.3177, 0.4688, 0.3177, 0.4688, 0.3333, 0.4688, 0.3177, 0.3958, 0.3177, 0.3958, 0.3125, 0.4688, 0.3125, 0.4688, 0.3385, 0.3958, 0.3385, 0.3958, 0.3333, 0.4688, 0.3333, 0.8333, 0.2552, 0.8281, 0.2552, 0.8281, 0.1823, 0.8333, 0.1823, 0.9115, 0.7812, 0.9167, 0.7812, 0.9167, 0.8542, 0.9115, 0.8542, 0.599, 0.7812, 0.6042, 0.7812, 0.6042, 0.8542, 0.599, 0.8542, 0.08333, 0.3333, 0.08333, 0.3177, 0.1562, 0.3177, 0.1563, 0.3333, 0.9323, 0.7812, 0.9375, 0.7812, 0.9375, 0.8542, 0.9323, 0.8542, 0.7031, 0.08333, 0.7083, 0.08333, 0.7083, 0.1562, 0.7031, 0.1562, 0.6615, 0.08333, 0.6667, 0.08333, 0.6667, 0.1562, 0.6615, 0.1562, 0.6198, 0.7812, 0.625, 0.7812, 0.625, 0.8542, 0.6198, 0.8542, 0.6042, 0.8542, 0.6042, 0.7812, 0.6198, 0.7812, 0.6198, 0.8542, 0.8646, 0.01042, 0.8594, 0.01042, 0.8594, 0.005208, 0.8646, 0.005208, 0.1615, 0.8177, 0.1615, 0.8542, 0.1562, 0.8542, 0.1562, 0.8177, 0.8594, 0.02083, 0.8229, 0.02083, 0.8229, 0.01563, 0.8594, 0.01563, 0.1667, 0.8021, 0.1615, 0.8021, 0.1615, 0.7969, 0.1667, 0.7969, 0.125, 0.8281, 0.125, 0.8646, 0.1198, 0.8646, 0.1198, 0.8281, 0.625, 0.3073, 0.625, 0.3125, 0.6198, 0.3125, 0.6198, 0.3073, 4.967e-08, 0.4115, 0.0, 0.3177, 0.005208, 0.3177, 0.005208, 0.4115, 0.2344, 0.7917, 0.2344, 0.7552, 0.2396, 0.7552, 0.2396, 0.7917, 0.526, 0.3125, 0.526, 0.3073, 0.6198, 0.3073, 0.6198, 0.3125, 0.8802, 0.3281, 0.8802, 0.3646, 0.875, 0.3646, 0.875, 0.3281, 0.224, 0.8802, 0.224, 0.8438, 0.2292, 0.8438, 0.2292, 0.8802, 0.7083, 0.07813, 0.7031, 0.07813, 0.7031, 0.005208, 0.7083, 0.005208, 0.6719, 0.3125, 0.6719, 0.3177, 0.6667, 0.3177, 0.6667, 0.3125, 0.6042, 0.9167, 0.6198, 0.9323, 0.599, 0.9167, 0.6615, 0.005208, 0.625, 0.005208, 0.625, 0.0, 0.6615, 2.484e-08, 0.06771, 0.75, 0.06771, 0.7865, 0.0625, 0.7865, 0.0625, 0.75, 0.02083, 0.4115, 0.02083, 0.3385, 0.02604, 0.3385, 0.02604, 0.4115, 0.005208, 0.3177, 0.02083, 0.3385, 0.02083, 0.4115, 0.005208, 0.4115, 0.02083, 0.3333, 0.02083, 0.3385, 0.005208, 0.3177, 0.75, 0.3177, 0.7135, 0.3177, 0.7135, 0.3125, 0.75, 0.3125, 0.8229, 0.005208, 0.7865, 0.005208, 0.7865, 2.484e-08, 0.8229, 2.484e-08, 0.3333, 0.3385, 0.3177, 0.3177, 0.3333, 0.3333, 0.2656, 0.8177, 0.2656, 0.8542, 0.2604, 0.8542, 0.2604, 0.8177, 0.875, 0.09896, 0.875, 0.0625, 0.8802, 0.0625, 0.8802, 0.09896, 0.25, 0.8177, 0.25, 0.8542, 0.2448, 0.8542, 0.2448, 0.8177, 0.1927, 0.8177, 0.1927, 0.8542, 0.1875, 0.8542, 0.1875, 0.8177, 0.6302, 0.3125, 0.6302, 0.3177, 0.625, 0.3177, 0.625, 0.3125, 0.3906, 0.3177, 0.3177, 0.3177, 0.3177, 0.3125, 0.3906, 0.3125, 0.9115, 0.9167, 0.9167, 0.9167, 0.9323, 0.9323, 0.3906, 0.3177, 0.3906, 0.3333, 0.3385, 0.3333, 0.3177, 0.3177, 0.7448, 0.005208, 0.7083, 0.005208, 0.7083, 0.0, 0.7448, 2.484e-08, 0.6667, 0.3177, 0.6302, 0.3177, 0.6302, 0.3125, 0.6667, 0.3125, 0.1562, 0.8385, 0.1562, 0.875, 0.151, 0.875, 0.151, 0.8385, 0.6042, 0.2865, 0.6042, 0.2917, 0.599, 0.2917, 0.599, 0.2865, 0.7135, 0.3125, 0.7135, 0.3177, 0.7083, 0.3177, 0.7083, 0.3125, 0.3906, 0.3385, 0.3385, 0.3385, 0.3385, 0.3333, 0.3906, 0.3333, 0.02083, 0.02604, 0.005208, 0.005208, 0.02083, 0.02083, 0.3333, 0.3333, 0.3177, 0.3177, 0.3385, 0.3333, 0.1823, 0.8177, 0.1823, 0.8542, 0.1771, 0.8542, 0.1771, 0.8177, 0.151, 0.8385, 0.151, 0.875, 0.1458, 0.875, 0.1458, 0.8385, 0.2552, 0.8177, 0.2552, 0.7813, 0.2604, 0.7813, 0.2604, 0.8177, 0.6042, 0.2917, 0.6042, 0.2865, 0.6198, 0.3073, 0.599, 0.2917, 0.6042, 0.2917, 0.6198, 0.3073, 0.02083, 0.7865, 0.02083, 0.75, 0.02604, 0.75, 0.02604, 0.7865, 0.1458, 0.8385, 0.1458, 0.875, 0.1406, 0.875, 0.1406, 0.8385, 0.7031, 0.005208, 0.6667, 0.005208, 0.6667, 2.484e-08, 0.7031, 0.0, 0.7083, 0.3177, 0.6719, 0.3177, 0.6719, 0.3125, 0.7083, 0.3125, 0.75, 2.484e-08, 0.75, 0.005208, 0.7448, 0.005208, 0.7448, 2.484e-08, 0.02604, 0.02083, 0.02083, 0.02083, 0.005208, 0.005208, 0.9167, 0.9115, 0.9323, 0.9323, 0.9167, 0.9167, 0.7083, 0.0, 0.7083, 0.005208, 0.7031, 0.005208, 0.7031, 0.0, 0.6042, 0.9115, 0.6042, 0.8594, 0.6198, 0.8594, 0.6198, 0.9323, 0.6667, 0.005208, 0.6615, 0.005208, 0.6615, 2.484e-08, 0.6667, 2.484e-08, 0.9323, 0.8594, 0.9375, 0.8594, 0.9375, 0.9323, 0.9323, 0.9323, 0.9167, 0.8594, 0.9323, 0.8594, 0.9323, 0.9323, 0.9167, 0.9115, 0.9115, 0.8594, 0.9167, 0.8594, 0.9167, 0.9115, 0.9115, 0.9115, 0.8333, 0.2604, 0.8333, 0.3125, 0.8281, 0.3125, 0.8281, 0.2604, 0.07812, 0.02604, 0.02604, 0.02604, 0.02604, 0.02083, 0.07813, 0.02083, 0.875, 0.2604, 0.875, 0.3125, 0.8698, 0.3125, 0.8698, 0.2604, 0.599, 0.2344, 0.6042, 0.2344, 0.6042, 0.2865, 0.599, 0.2865, 0.07813, 0.02083, 0.02604, 0.02083, 0.005208, 0.005208, 0.07812, 0.005208, 0.6198, 0.2344, 0.6198, 0.3073, 0.6042, 0.2865, 0.6042, 0.2344, 0.07812, 0.005208, 0.005208, 0.005208, 0.005208, 9.934e-08, 0.07813, 2.484e-08, 0.75, 0.07813, 0.7448, 0.07813, 0.7448, 0.005208, 0.75, 0.005208, 0.6198, 0.2344, 0.625, 0.2344, 0.625, 0.3073, 0.6198, 0.3073])
me_regal_wand_gross.materials.append(mat_material)
me_regal_wand_gross.use_remesh_preserve_volume = False
me_regal_wand_gross.use_remesh_preserve_attributes = False
me_regal_wand_gross.use_mirror_vertex_groups = False
me_regal_wand_gross.update()

# ---- objects
ob_regal_wand_gross = bpy.data.objects.new('Regal_Wand_Gross', me_regal_wand_gross)
ob_lamp = bpy.data.objects.new('Lamp', light_lamp)
ob_camera = bpy.data.objects.new('Camera', cam_camera)

# ---- transforms, parenting, visibility, modifiers, constraints
ob_regal_wand_gross.location = (0.0, 0.0, 0.0)
ob_regal_wand_gross.lock_rotations_4d = False
ob_regal_wand_gross.empty_display_type = 'ARROWS'
ob_regal_wand_gross.lineart.crease_threshold = 0.0
ob_lamp.location = (4.076, 1.005, 5.904)
ob_lamp.rotation_euler = (0.6503, 0.05522, 1.866)
ob_lamp.lock_rotations_4d = False
ob_lamp.empty_display_type = 'ARROWS'
ob_lamp.color = (0.0, 0.0, 0.0, 0.0)
ob_lamp.lineart.crease_threshold = 0.0
ob_camera.location = (7.481, -6.508, 5.344)
ob_camera.rotation_euler = (1.109, 0.01082, 0.8149)
ob_camera.lock_rotations_4d = False
ob_camera.empty_display_type = 'ARROWS'
ob_camera.color = (0.0, 0.0, 0.0, 0.0)
ob_camera.display_type = 'WIRE'
ob_camera.lineart.crease_threshold = 0.0

# ---- collection membership
col_collection_1.objects.link(ob_regal_wand_gross)
col_collection_1.objects.link(ob_lamp)
col_collection_1.objects.link(ob_camera)

# ---- scene / render settings (as saved in the file)
scene.camera = ob_camera
scene.frame_start = 1; scene.frame_end = 250; scene.frame_set(1)
scene.render.engine = 'BLENDER_EEVEE_NEXT'
scene.render.image_settings.color_mode = 'RGB'
scene.render.image_settings.compression = 100
scene.render.resolution_percentage = 50
scene.render.dither_intensity = 0.0
scene.cycles.use_denoising = False
scene.cycles.samples = 10
scene.cycles.sampling_pattern = 'TABULATED_SOBOL'
scene.cycles.light_sampling_threshold = 0.0
scene.cycles.use_adaptive_sampling = False
scene.cycles.use_light_tree = False
scene.cycles.blur_glossy = 0.0
scene.cycles.volume_bounces = 1
scene.cycles.pixel_filter_type = 'GAUSSIAN'
scene.cycles.sample_clamp_indirect = 0.0
scene.view_settings.view_transform = 'Standard'
bpy.context.view_layer.update()
